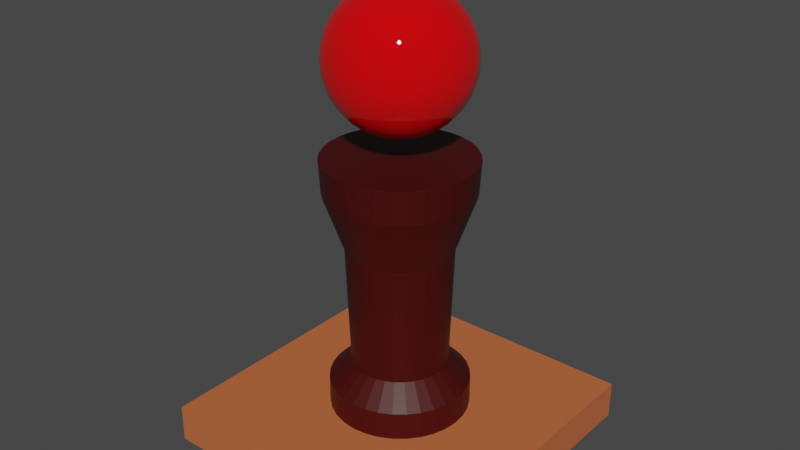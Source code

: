 # Source: TIleSet1.blend  (saved by Blender 2.80.75; exported with 4.5.12 LTS)
import bpy
from mathutils import Matrix  # noqa: F401  (used for matrix-valued properties, if any)

bpy.ops.wm.read_factory_settings(use_empty=True)
scene = bpy.context.scene
scene.name = 'Scene'

# ---- collections
col_collection = bpy.data.collections.new('Collection'); scene.collection.children.link(col_collection)

# ---- materials (node trees are filled in below, after node groups)
mat_m_pillar = bpy.data.materials.new('M_Pillar')
mat_m_pillar.use_transparent_shadow = False
mat_material = bpy.data.materials.new('Material')
mat_material.alpha_threshold = 0.0
mat_material.use_transparent_shadow = False
mat_material.line_color = (0.0, 0.0, 0.0, 1.0)
mat_m_sphere = bpy.data.materials.new('M_Sphere')
mat_m_sphere.use_transparent_shadow = False

# ---- material node trees
mat_m_pillar.use_nodes = True; mat_m_pillar.node_tree.nodes.clear()
_N = mat_m_pillar.node_tree.nodes; _L = mat_m_pillar.node_tree.links
n0 = _N.new('ShaderNodeOutputMaterial'); n0.name = 'Material Output'; n0.location = (300, 300)
n1 = _N.new('ShaderNodeBsdfPrincipled'); n1.name = 'Principled BSDF'; n1.location = (10, 300)
n1.distribution = 'GGX'
n1.subsurface_method = 'BURLEY'
n1.inputs[0].default_value = (0.05497, 0.0, 0.0, 1.0)
n1.inputs[3].default_value = 1.45
n1.inputs[27].default_value = (0.0, 0.0, 0.0, 1.0)
n1.inputs[28].default_value = 1.0
_L.new(n1.outputs[0], n0.inputs[0])
n0.is_active_output = True
mat_material.use_nodes = True; mat_material.node_tree.nodes.clear()
_N = mat_material.node_tree.nodes; _L = mat_material.node_tree.links
n0 = _N.new('ShaderNodeOutputMaterial'); n0.name = 'Material Output'; n0.location = (300, 300)
n1 = _N.new('ShaderNodeBsdfPrincipled'); n1.name = 'Principled BSDF'; n1.location = (10, 300)
n1.distribution = 'GGX'
n1.subsurface_method = 'BURLEY'
n1.inputs[0].default_value = (0.5149, 0.1248, 0.0382, 1.0)
n1.inputs[2].default_value = 1.0
n1.inputs[3].default_value = 1.45
n1.inputs[27].default_value = (0.0, 0.0, 0.0, 1.0)
n1.inputs[28].default_value = 1.0
_L.new(n1.outputs[0], n0.inputs[0])
n0.is_active_output = True
mat_m_sphere.use_nodes = True; mat_m_sphere.node_tree.nodes.clear()
_N = mat_m_sphere.node_tree.nodes; _L = mat_m_sphere.node_tree.links
n0 = _N.new('ShaderNodeOutputMaterial'); n0.name = 'Material Output'; n0.location = (300, 300)
n1 = _N.new('ShaderNodeBsdfPrincipled'); n1.name = 'Principled BSDF'; n1.location = (10, 300)
n1.distribution = 'GGX'
n1.subsurface_method = 'BURLEY'
n1.inputs[0].default_value = (0.8, 0.0, 0.002262, 1.0)
n1.inputs[2].default_value = 0.0
n1.inputs[3].default_value = 1.45
n1.inputs[13].default_value = 0.84
n1.inputs[27].default_value = (0.0, 0.0, 0.0, 1.0)
n1.inputs[28].default_value = 1.0
_L.new(n1.outputs[0], n0.inputs[0])
n0.is_active_output = True

# ---- world
world_world = bpy.data.worlds.new('World'); scene.world = world_world
world_world.use_nodes = True; world_world.node_tree.nodes.clear()
_N = world_world.node_tree.nodes; _L = world_world.node_tree.links
n0 = _N.new('ShaderNodeOutputWorld'); n0.name = 'World Output'; n0.location = (300, 300)
n1 = _N.new('ShaderNodeBackground'); n1.name = 'Background'; n1.location = (10, 300)
n1.inputs[0].default_value = (0.05088, 0.05088, 0.05088, 1.0)
_L.new(n1.outputs[0], n0.inputs[0])
n0.is_active_output = True
world_world.color = (0.05088, 0.05088, 0.05088)
world_world.use_sun_shadow = False
world_world.sun_shadow_jitter_overblur = 0.0

# ---- meshes
me_cylinder = bpy.data.meshes.new('Cylinder')
me_cylinder.from_pydata([(0.0, 1.0, 0.1124), (-7.726e-09, 1.062, 2.112), (0.1951, 0.9808, 0.1124), (0.2072, 1.042, 2.112), (0.3827, 0.9239, 0.1124), (0.4064, 0.9812, 2.112), (0.5556, 0.8315, 0.1124), (0.5901, 0.8831, 2.112), (0.7071, 0.7071, 0.1124), (0.751, 0.751, 2.112), (0.8315, 0.5556, 0.1124), (0.8831, 0.5901, 2.112), (0.9239, 0.3827, 0.1124), (0.9812, 0.4064, 2.112), (0.9808, 0.1951, 0.1124), (1.042, 0.2072, 2.112), (1.0, 7.55e-08, 0.1124), (1.062, 6.06e-08, 2.112), (0.9808, -0.1951, 0.1124), (1.042, -0.2072, 2.112), (0.9239, -0.3827, 0.1124), (0.9812, -0.4064, 2.112), (0.8315, -0.5556, 0.1124), (0.8831, -0.5901, 2.112), (0.7071, -0.7071, 0.1124), (0.751, -0.751, 2.112), (0.5556, -0.8315, 0.1124), (0.5901, -0.8831, 2.112), (0.3827, -0.9239, 0.1124), (0.4064, -0.9812, 2.112), (0.1951, -0.9808, 0.1124), (0.2072, -1.042, 2.112), (-3.258e-07, -1.0, 0.1124), (-3.538e-07, -1.062, 2.112), (-0.1951, -0.9808, 0.1124), (-0.2072, -1.042, 2.112), (-0.3827, -0.9239, 0.1124), (-0.4064, -0.9812, 2.112), (-0.5556, -0.8315, 0.1124), (-0.5901, -0.8831, 2.112), (-0.7071, -0.7071, 0.1124), (-0.751, -0.751, 2.112), (-0.8315, -0.5556, 0.1124), (-0.8831, -0.5901, 2.112), (-0.9239, -0.3827, 0.1124), (-0.9812, -0.4064, 2.112), (-0.9808, -0.1951, 0.1124), (-1.042, -0.2072, 2.112), (-1.0, 9.656e-07, 0.1124), (-1.062, 1.006e-06, 2.112), (-0.9808, 0.1951, 0.1124), (-1.042, 0.2072, 2.112), (-0.9239, 0.3827, 0.1124), (-0.9812, 0.4064, 2.112), (-0.8315, 0.5556, 0.1124), (-0.8831, 0.5901, 2.112), (-0.7071, 0.7071, 0.1124), (-0.751, 0.751, 2.112), (-0.5556, 0.8315, 0.1124), (-0.5901, 0.8831, 2.112), (-0.3827, 0.9239, 0.1124), (-0.4064, 0.9812, 2.112), (-0.1951, 0.9808, 0.1124), (-0.2072, 1.042, 2.112), (-4.441e-09, 1.036, 1.857), (0.2021, 1.016, 1.857), (0.3963, 0.9569, 1.857), (0.5754, 0.8611, 1.857), (0.7323, 0.7323, 1.857), (0.8611, 0.5754, 1.857), (0.9569, 0.3963, 1.857), (1.016, 0.2021, 1.857), (1.036, 6.693e-08, 1.857), (1.016, -0.2021, 1.857), (0.9569, -0.3963, 1.857), (0.8611, -0.5754, 1.857), (0.7323, -0.7323, 1.857), (0.5754, -0.8611, 1.857), (0.3963, -0.9569, 1.857), (0.2021, -1.016, 1.857), (-3.419e-07, -1.036, 1.857), (-0.2021, -1.016, 1.857), (-0.3963, -0.9569, 1.857), (-0.5754, -0.8611, 1.857), (-0.7323, -0.7323, 1.857), (-0.8611, -0.5754, 1.857), (-0.9569, -0.3963, 1.857), (-1.016, -0.2021, 1.857), (-1.036, 9.888e-07, 1.857), (-1.016, 0.2021, 1.857), (-0.9569, 0.3963, 1.857), (-0.8611, 0.5754, 1.857), (-0.7323, 0.7323, 1.857), (-0.5754, 0.8611, 1.857), (-0.3963, 0.9569, 1.857), (-0.2021, 1.016, 1.857), (0.1951, 0.9808, 0.3571), (0.3827, 0.9239, 0.3571), (0.5556, 0.8315, 0.3571), (0.7071, 0.7071, 0.3571), (0.8315, 0.5556, 0.3571), (0.9239, 0.3827, 0.3571), (0.9808, 0.1951, 0.3571), (1.0, 7.55e-08, 0.3571), (0.9808, -0.1951, 0.3571), (0.9239, -0.3827, 0.3571), (0.8315, -0.5556, 0.3571), (0.7071, -0.7071, 0.3571), (0.5556, -0.8315, 0.3571), (0.3827, -0.9239, 0.3571), (0.1951, -0.9808, 0.3571), (-3.258e-07, -1.0, 0.3571), (-0.1951, -0.9808, 0.3571), (-0.3827, -0.9239, 0.3571), (-0.5556, -0.8315, 0.3571), (-0.7071, -0.7071, 0.3571), (-0.8315, -0.5556, 0.3571), (-0.9239, -0.3827, 0.3571), (-0.9808, -0.1951, 0.3571), (-1.0, 9.656e-07, 0.3571), (-0.9808, 0.1951, 0.3571), (-0.9239, 0.3827, 0.3571), (-0.8315, 0.5556, 0.3571), (-0.7071, 0.7071, 0.3571), (-0.5556, 0.8315, 0.3571), (-0.3827, 0.9239, 0.3571), (-0.1951, 0.9808, 0.3571), (0.0, 1.0, 0.3571), (4.027e-08, 0.6848, 0.5162), (0.1336, 0.6717, 0.5162), (0.2621, 0.6327, 0.5162), (0.3805, 0.5694, 0.5162), (0.4842, 0.4842, 0.5162), (0.5694, 0.3805, 0.5162), (0.6327, 0.2621, 0.5162), (0.6717, 0.1336, 0.5162), (0.6848, 1.479e-07, 0.5162), (0.6717, -0.1336, 0.5162), (0.6327, -0.2621, 0.5162), (0.5694, -0.3805, 0.5162), (0.4842, -0.4842, 0.5162), (0.3805, -0.5694, 0.5162), (0.2621, -0.6327, 0.5162), (0.1336, -0.6717, 0.5162), (-1.829e-07, -0.6848, 0.5162), (-0.1336, -0.6717, 0.5162), (-0.2621, -0.6327, 0.5162), (-0.3805, -0.5694, 0.5162), (-0.4842, -0.4842, 0.5162), (-0.5694, -0.3805, 0.5162), (-0.6327, -0.2621, 0.5162), (-0.6717, -0.1336, 0.5162), (-0.6848, 7.575e-07, 0.5162), (-0.6717, 0.1336, 0.5162), (-0.6327, 0.2621, 0.5162), (-0.5694, 0.3805, 0.5162), (-0.4842, 0.4842, 0.5162), (-0.3805, 0.5694, 0.5162), (-0.2621, 0.6327, 0.5162), (-0.1336, 0.6717, 0.5162), (3.524e-08, 0.7471, 1.431), (0.1458, 0.7328, 1.431), (0.2859, 0.6903, 1.431), (0.4151, 0.6212, 1.431), (0.5283, 0.5283, 1.431), (0.6212, 0.4151, 1.431), (0.6903, 0.2859, 1.431), (0.7328, 0.1458, 1.431), (0.7471, 1.33e-07, 1.431), (0.7328, -0.1458, 1.431), (0.6903, -0.2859, 1.431), (0.6212, -0.4151, 1.431), (0.5283, -0.5283, 1.431), (0.4151, -0.6212, 1.431), (0.2859, -0.6903, 1.431), (0.1458, -0.7328, 1.431), (-2.082e-07, -0.7471, 1.431), (-0.1458, -0.7328, 1.431), (-0.2859, -0.6903, 1.431), (-0.4151, -0.6212, 1.431), (-0.5283, -0.5283, 1.431), (-0.6212, -0.4151, 1.431), (-0.6903, -0.2859, 1.431), (-0.7328, -0.1458, 1.431), (-0.7471, 7.981e-07, 1.431), (-0.7328, 0.1458, 1.431), (-0.6903, 0.2859, 1.431), (-0.6212, 0.4151, 1.431), (-0.5283, 0.5283, 1.431), (-0.4151, 0.6212, 1.431), (-0.2859, 0.6903, 1.431), (-0.1458, 0.7328, 1.431), (2.199, 2.199, 0.1443), (2.199, 2.199, -0.1443), (2.199, -2.199, 0.1443), (2.199, -2.199, -0.1443), (-2.199, 2.199, 0.1443), (-2.199, 2.199, -0.1443), (-2.199, -2.199, 0.1443), (-2.199, -2.199, -0.1443), (0.0, 0.1957, 3.32), (0.0, 0.384, 3.29), (0.0, 0.5574, 3.241), (0.0, 0.7095, 3.176), (0.0, 0.8343, 3.096), (0.0, 0.927, 3.005), (0.0, 0.9841, 2.906), (0.0, 1.003, 2.803), (0.0, 0.9841, 2.701), (0.0, 0.5574, 2.365), (0.03819, 0.192, 3.32), (0.07491, 0.3766, 3.29), (0.1088, 0.5467, 3.241), (0.1384, 0.6959, 3.176), (0.1628, 0.8182, 3.096), (0.1808, 0.9092, 3.005), (0.192, 0.9652, 2.906), (0.1957, 0.9841, 2.803), (0.192, 0.9652, 2.701), (0.1808, 0.9092, 2.602), (0.1628, 0.8182, 2.511), (0.1384, 0.6959, 2.431), (0.1088, 0.5467, 2.365), (0.07491, 0.3766, 2.317), (0.03819, 0.192, 2.287), (0.07491, 0.1808, 3.32), (0.1469, 0.3547, 3.29), (0.2133, 0.515, 3.241), (0.2715, 0.6555, 3.176), (0.3193, 0.7708, 3.096), (0.3547, 0.8564, 3.005), (0.3766, 0.9092, 2.906), (0.384, 0.927, 2.803), (0.3766, 0.9092, 2.701), (0.3547, 0.8564, 2.602), (0.3193, 0.7708, 2.511), (0.2715, 0.6555, 2.431), (0.2133, 0.515, 2.365), (0.1469, 0.3547, 2.317), (0.07491, 0.1808, 2.287), (0.1088, 0.1628, 3.32), (0.2133, 0.3193, 3.29), (0.3097, 0.4635, 3.241), (0.3942, 0.5899, 3.176), (0.4635, 0.6937, 3.096), (0.515, 0.7708, 3.005), (0.5467, 0.8182, 2.906), (0.5574, 0.8343, 2.803), (0.5467, 0.8182, 2.701), (0.515, 0.7708, 2.602), (0.4635, 0.6937, 2.511), (0.3942, 0.5899, 2.431), (0.3097, 0.4635, 2.365), (0.2133, 0.3193, 2.317), (0.1088, 0.1628, 2.287), (0.1384, 0.1384, 3.32), (0.2715, 0.2715, 3.29), (0.3942, 0.3942, 3.241), (0.5017, 0.5017, 3.176), (0.5899, 0.5899, 3.096), (0.6555, 0.6555, 3.005), (0.6959, 0.6959, 2.906), (0.7095, 0.7095, 2.803), (0.6959, 0.6959, 2.701), (0.6555, 0.6555, 2.602), (0.5899, 0.5899, 2.511), (0.5017, 0.5017, 2.431), (0.3942, 0.3942, 2.365), (0.2715, 0.2715, 2.317), (0.1384, 0.1384, 2.287), (0.1628, 0.1088, 3.32), (0.3193, 0.2133, 3.29), (0.4635, 0.3097, 3.241), (0.5899, 0.3942, 3.176), (0.6937, 0.4635, 3.096), (0.7708, 0.515, 3.005), (0.8182, 0.5467, 2.906), (0.8343, 0.5574, 2.803), (0.8182, 0.5467, 2.701), (0.7708, 0.515, 2.602), (0.6937, 0.4635, 2.511), (0.5899, 0.3942, 2.431), (0.4635, 0.3097, 2.365), (0.3193, 0.2133, 2.317), (0.1628, 0.1088, 2.287), (0.1808, 0.07491, 3.32), (0.3547, 0.1469, 3.29), (0.515, 0.2133, 3.241), (0.6555, 0.2715, 3.176), (0.7708, 0.3193, 3.096), (0.8564, 0.3547, 3.005), (0.9092, 0.3766, 2.906), (0.927, 0.384, 2.803), (0.9092, 0.3766, 2.701), (0.8564, 0.3547, 2.602), (0.7708, 0.3193, 2.511), (0.6555, 0.2715, 2.431), (0.515, 0.2133, 2.365), (0.3547, 0.1469, 2.317), (0.1808, 0.07491, 2.287), (0.192, 0.03819, 3.32), (0.3766, 0.07491, 3.29), (0.5467, 0.1088, 3.241), (0.6959, 0.1384, 3.176), (0.8182, 0.1628, 3.096), (0.9092, 0.1808, 3.005), (0.9652, 0.192, 2.906), (0.9841, 0.1957, 2.803), (0.9652, 0.192, 2.701), (0.9092, 0.1808, 2.602), (0.8182, 0.1628, 2.511), (0.6959, 0.1384, 2.431), (0.5467, 0.1088, 2.365), (0.3766, 0.07491, 2.317), (0.192, 0.03819, 2.287), (0.1957, -3.277e-07, 3.32), (0.384, -3.203e-07, 3.29), (0.5574, -3.128e-07, 3.241), (0.7095, -3.203e-07, 3.176), (0.8343, -3.352e-07, 3.096), (0.927, -2.754e-07, 3.005), (0.9841, -3.95e-07, 2.906), (1.003, -3.801e-07, 2.803), (0.9841, -3.95e-07, 2.701), (0.927, -2.306e-07, 2.602), (0.8343, -3.352e-07, 2.511), (0.7095, -3.203e-07, 2.431), (0.5574, -3.427e-07, 2.365), (0.384, -3.053e-07, 2.317), (0.1957, -3.09e-07, 2.287), (0.192, -0.03819, 3.32), (0.3766, -0.07491, 3.29), (0.5467, -0.1088, 3.241), (0.6959, -0.1384, 3.176), (0.8182, -0.1628, 3.096), (0.9092, -0.1808, 3.005), (0.9652, -0.192, 2.906), (0.9841, -0.1957, 2.803), (0.9652, -0.192, 2.701), (0.9092, -0.1808, 2.602), (0.8182, -0.1628, 2.511), (0.6959, -0.1384, 2.431), (0.5467, -0.1088, 2.365), (0.3766, -0.07491, 2.317), (0.192, -0.03819, 2.287), (0.1808, -0.07491, 3.32), (0.3547, -0.1469, 3.29), (0.515, -0.2133, 3.241), (0.6555, -0.2715, 3.176), (0.7708, -0.3193, 3.096), (0.8564, -0.3547, 3.005), (0.9092, -0.3766, 2.906), (0.927, -0.384, 2.803), (0.9092, -0.3766, 2.701), (0.8564, -0.3547, 2.602), (0.7708, -0.3193, 2.511), (0.6555, -0.2715, 2.431), (0.515, -0.2133, 2.365), (0.3547, -0.1469, 2.317), (0.1808, -0.07491, 2.287), (0.1628, -0.1088, 3.32), (0.3193, -0.2133, 3.29), (0.4635, -0.3097, 3.241), (0.5899, -0.3942, 3.176), (0.6937, -0.4635, 3.096), (0.7708, -0.515, 3.005), (0.8182, -0.5467, 2.906), (0.8343, -0.5574, 2.803), (0.8182, -0.5467, 2.701), (0.7708, -0.515, 2.602), (0.6937, -0.4635, 2.511), (0.5899, -0.3942, 2.431), (0.4635, -0.3097, 2.365), (0.3193, -0.2133, 2.317), (0.1628, -0.1088, 2.287), (0.1384, -0.1384, 3.32), (0.2715, -0.2715, 3.29), (0.3942, -0.3942, 3.241), (0.5017, -0.5017, 3.176), (0.5899, -0.5899, 3.096), (0.6555, -0.6555, 3.005), (0.6959, -0.6959, 2.906), (0.7095, -0.7095, 2.803), (0.6959, -0.6959, 2.701), (0.6555, -0.6555, 2.602), (0.5899, -0.5899, 2.511), (0.5017, -0.5017, 2.431), (0.3942, -0.3942, 2.365), (0.2715, -0.2715, 2.317), (0.1384, -0.1384, 2.287), (0.1088, -0.1628, 3.32), (0.2133, -0.3193, 3.29), (0.3097, -0.4635, 3.241), (0.3942, -0.5899, 3.176), (0.4635, -0.6937, 3.096), (0.515, -0.7708, 3.005), (0.5467, -0.8182, 2.906), (0.5574, -0.8343, 2.803), (0.5467, -0.8182, 2.701), (0.515, -0.7708, 2.602), (0.4635, -0.6937, 2.511), (0.3942, -0.5899, 2.431), (0.3097, -0.4635, 2.365), (0.2133, -0.3193, 2.317), (0.1088, -0.1628, 2.287), (0.0, -3.269e-07, 2.277), (0.07491, -0.1808, 3.32), (0.1469, -0.3547, 3.29), (0.2133, -0.515, 3.241), (0.2715, -0.6555, 3.176), (0.3193, -0.7708, 3.096), (0.3547, -0.8564, 3.005), (0.3766, -0.9092, 2.906), (0.384, -0.927, 2.803), (0.3766, -0.9092, 2.701), (0.3547, -0.8564, 2.602), (0.3193, -0.7708, 2.511), (0.2715, -0.6555, 2.431), (0.2133, -0.515, 2.365), (0.1469, -0.3547, 2.317), (0.07491, -0.1808, 2.287), (0.03819, -0.192, 3.32), (0.07491, -0.3766, 3.29), (0.1088, -0.5467, 3.241), (0.1384, -0.6959, 3.176), (0.1628, -0.8182, 3.096), (0.1808, -0.9092, 3.005), (0.192, -0.9652, 2.906), (0.1957, -0.9841, 2.803), (0.192, -0.9652, 2.701), (0.1808, -0.9092, 2.602), (0.1628, -0.8182, 2.511), (0.1384, -0.6959, 2.431), (0.1088, -0.5467, 2.365), (0.07491, -0.3766, 2.317), (0.03819, -0.192, 2.287), (-7.236e-09, -0.1957, 3.32), (4.136e-08, -0.384, 3.29), (2.64e-08, -0.5574, 3.241), (-2.593e-08, -0.7095, 3.176), (-8.573e-08, -0.8343, 3.096), (6.378e-08, -0.927, 3.005), (-8.573e-08, -0.9841, 2.906), (-1.007e-07, -1.003, 2.803), (-8.573e-08, -0.9841, 2.701), (6.378e-08, -0.927, 2.602), (-8.573e-08, -0.8343, 2.511), (-2.593e-08, -0.7095, 2.431), (-1.097e-08, -0.5574, 2.365), (3.977e-09, -0.384, 2.317), (3.977e-09, -0.1957, 2.287), (-0.03819, -0.192, 3.32), (-0.07491, -0.3766, 3.29), (-0.1088, -0.5467, 3.241), (-0.1384, -0.6959, 3.176), (-0.1628, -0.8182, 3.096), (-0.1808, -0.9092, 3.005), (-0.192, -0.9652, 2.906), (-0.1957, -0.9841, 2.803), (-0.192, -0.9652, 2.701), (-0.1808, -0.9092, 2.602), (-0.1628, -0.8182, 2.511), (-0.1384, -0.6959, 2.431), (-0.1088, -0.5467, 2.365), (-0.07491, -0.3766, 2.317), (-0.03819, -0.192, 2.287), (-0.07491, -0.1808, 3.32), (-0.1469, -0.3547, 3.29), (-0.2133, -0.515, 3.241), (-0.2715, -0.6555, 3.176), (-0.3193, -0.7708, 3.096), (-0.3547, -0.8564, 3.005), (-0.3766, -0.9092, 2.906), (-0.384, -0.927, 2.803), (-0.3766, -0.9092, 2.701), (-0.3547, -0.8564, 2.602), (-0.3193, -0.7708, 2.511), (-0.2715, -0.6555, 2.431), (-0.2133, -0.515, 2.365), (-0.1469, -0.3547, 2.317), (-0.07491, -0.1808, 2.287), (-0.1088, -0.1628, 3.32), (-0.2133, -0.3193, 3.29), (-0.3097, -0.4635, 3.241), (-0.3942, -0.5899, 3.176), (-0.4635, -0.6937, 3.096), (-0.515, -0.7708, 3.005), (-0.5467, -0.8182, 2.906), (-0.5574, -0.8343, 2.803), (-0.5467, -0.8182, 2.701), (-0.515, -0.7708, 2.602), (-0.4635, -0.6937, 2.511), (-0.3942, -0.5899, 2.431), (-0.3097, -0.4635, 2.365), (-0.2133, -0.3193, 2.317), (-0.1088, -0.1628, 2.287), (-2.312e-07, -5.581e-07, 3.33), (-0.1384, -0.1384, 3.32), (-0.2715, -0.2715, 3.29), (-0.3942, -0.3942, 3.241), (-0.5017, -0.5017, 3.176), (-0.5899, -0.5899, 3.096), (-0.6555, -0.6555, 3.005), (-0.6959, -0.6959, 2.906), (-0.7095, -0.7095, 2.803), (-0.6959, -0.6959, 2.701), (-0.6555, -0.6555, 2.602), (-0.5899, -0.5899, 2.511), (-0.5017, -0.5017, 2.431), (-0.3942, -0.3942, 2.365), (-0.2715, -0.2715, 2.317), (-0.1384, -0.1384, 2.287), (-0.1628, -0.1088, 3.32), (-0.3193, -0.2133, 3.29), (-0.4635, -0.3097, 3.241), (-0.5899, -0.3942, 3.176), (-0.6937, -0.4635, 3.096), (-0.7708, -0.515, 3.005), (-0.8182, -0.5467, 2.906), (-0.8343, -0.5574, 2.803), (-0.8182, -0.5467, 2.701), (-0.7708, -0.515, 2.602), (-0.6937, -0.4635, 2.511), (-0.5899, -0.3942, 2.431), (-0.4635, -0.3097, 2.365), (-0.3193, -0.2133, 2.317), (-0.1628, -0.1088, 2.287), (-0.1808, -0.07491, 3.32), (-0.3547, -0.1469, 3.29), (-0.515, -0.2133, 3.241), (-0.6555, -0.2715, 3.176), (-0.7708, -0.3193, 3.096), (-0.8564, -0.3547, 3.005), (-0.9092, -0.3766, 2.906), (-0.927, -0.384, 2.803), (-0.9092, -0.3766, 2.701), (-0.8564, -0.3547, 2.602), (-0.7708, -0.3193, 2.511), (-0.6555, -0.2715, 2.431), (-0.515, -0.2133, 2.365), (-0.3547, -0.1469, 2.317), (-0.1808, -0.07491, 2.287), (-0.192, -0.03819, 3.32), (-0.3766, -0.07491, 3.29), (-0.5467, -0.1088, 3.241), (-0.6959, -0.1384, 3.176), (-0.8182, -0.1628, 3.096), (-0.9092, -0.1808, 3.005), (-0.9652, -0.192, 2.906), (-0.9841, -0.1957, 2.803), (-0.9652, -0.192, 2.701), (-0.9092, -0.1808, 2.602), (-0.8182, -0.1628, 2.511), (-0.6959, -0.1384, 2.431), (-0.5467, -0.1088, 2.365), (-0.3766, -0.07491, 2.317), (-0.192, -0.03819, 2.287), (-0.1957, -3.128e-07, 3.32), (-0.384, -2.829e-07, 3.29), (-0.5574, -2.829e-07, 3.241), (-0.7095, -1.857e-07, 3.176), (-0.8343, -1.408e-07, 3.096), (-0.927, -3.203e-07, 3.005), (-0.9841, -9.599e-08, 2.906), (-1.003, -1.408e-07, 2.803), (-0.9841, -9.599e-08, 2.701), (-0.927, -3.203e-07, 2.602), (-0.8343, -1.408e-07, 2.511), (-0.7095, -1.857e-07, 2.431), (-0.5574, -2.605e-07, 2.365), (-0.384, -2.53e-07, 2.317), (-0.1957, -3.165e-07, 2.287), (-0.192, 0.03819, 3.32), (-0.3766, 0.07491, 3.29), (-0.5467, 0.1088, 3.241), (-0.6959, 0.1384, 3.176), (-0.8182, 0.1628, 3.096), (-0.9092, 0.1808, 3.005), (-0.9652, 0.192, 2.906), (-0.9841, 0.1957, 2.803), (-0.9652, 0.192, 2.701), (-0.9092, 0.1808, 2.602), (-0.8182, 0.1628, 2.511), (-0.6959, 0.1384, 2.431), (-0.5467, 0.1088, 2.365), (-0.3766, 0.07491, 2.317), (-0.192, 0.03819, 2.287), (-0.1808, 0.07491, 3.32), (-0.3547, 0.1469, 3.29), (-0.515, 0.2133, 3.241), (-0.6555, 0.2715, 3.176), (-0.7708, 0.3193, 3.096), (-0.8564, 0.3547, 3.005), (-0.9092, 0.3766, 2.906), (-0.927, 0.384, 2.803), (-0.9092, 0.3766, 2.701), (-0.8564, 0.3547, 2.602), (-0.7708, 0.3193, 2.511), (-0.6555, 0.2715, 2.431), (-0.515, 0.2133, 2.365), (-0.3547, 0.1469, 2.317), (-0.1808, 0.07491, 2.287), (-0.1628, 0.1088, 3.32), (-0.3193, 0.2133, 3.29), (-0.4635, 0.3097, 3.241), (-0.5899, 0.3942, 3.176), (-0.6937, 0.4635, 3.096), (-0.7708, 0.515, 3.005), (-0.8182, 0.5467, 2.906), (-0.8343, 0.5574, 2.803), (-0.8182, 0.5467, 2.701), (-0.7708, 0.515, 2.602), (-0.6937, 0.4635, 2.511), (-0.5899, 0.3942, 2.431), (-0.4635, 0.3097, 2.365), (-0.3193, 0.2133, 2.317), (-0.1628, 0.1088, 2.287), (-0.1384, 0.1384, 3.32), (-0.2715, 0.2715, 3.29), (-0.3942, 0.3942, 3.241), (-0.5017, 0.5017, 3.176), (-0.5899, 0.5899, 3.096), (-0.6555, 0.6555, 3.005), (-0.6959, 0.6959, 2.906), (-0.7095, 0.7095, 2.803), (-0.6959, 0.6959, 2.701), (-0.6555, 0.6555, 2.602), (-0.5899, 0.5899, 2.511), (-0.5017, 0.5017, 2.431), (-0.3942, 0.3942, 2.365), (-0.2715, 0.2715, 2.317), (-0.1384, 0.1384, 2.287), (-0.1088, 0.1628, 3.32), (-0.2133, 0.3193, 3.29), (-0.3097, 0.4635, 3.241), (-0.3942, 0.5899, 3.176), (-0.4635, 0.6937, 3.096), (-0.515, 0.7708, 3.005), (-0.5467, 0.8182, 2.906), (-0.5574, 0.8343, 2.803), (-0.5467, 0.8182, 2.701), (-0.515, 0.7708, 2.602), (-0.4635, 0.6937, 2.511), (-0.3942, 0.5899, 2.431), (-0.3097, 0.4635, 2.365), (-0.2133, 0.3193, 2.317), (-0.1088, 0.1628, 2.287), (-0.07491, 0.1808, 3.32), (-0.1469, 0.3547, 3.29), (-0.2133, 0.515, 3.241), (-0.2715, 0.6555, 3.176), (-0.3193, 0.7708, 3.096), (-0.3547, 0.8564, 3.005), (-0.3766, 0.9092, 2.906), (-0.384, 0.927, 2.803), (-0.3766, 0.9092, 2.701), (-0.3547, 0.8564, 2.602), (-0.3193, 0.7708, 2.511), (-0.2715, 0.6555, 2.431), (-0.2133, 0.515, 2.365), (-0.1469, 0.3547, 2.317), (-0.07491, 0.1808, 2.287), (-0.03819, 0.192, 3.32), (-0.07491, 0.3766, 3.29), (-0.1088, 0.5467, 3.241), (-0.1384, 0.6959, 3.176), (-0.1628, 0.8182, 3.096), (-0.1808, 0.9092, 3.005), (-0.192, 0.9652, 2.906), (-0.1957, 0.9841, 2.803), (-0.192, 0.9652, 2.701), (-0.1808, 0.9092, 2.602), (-0.1628, 0.8182, 2.511), (-0.1384, 0.6959, 2.431), (-0.1088, 0.5467, 2.365), (-0.07491, 0.3766, 2.317), (-0.03819, 0.192, 2.287), (6.378e-08, 0.927, 2.602), (2.731e-07, 0.8343, 2.511), (1.535e-07, 0.7095, 2.431), (7.873e-08, 0.384, 2.317), (1.519e-08, 0.1957, 2.287)], [], [(64, 1, 3, 65), (65, 3, 5, 66), (66, 5, 7, 67), (67, 7, 9, 68), (68, 9, 11, 69), (69, 11, 13, 70), (70, 13, 15, 71), (71, 15, 17, 72), (72, 17, 19, 73), (73, 19, 21, 74), (74, 21, 23, 75), (75, 23, 25, 76), (76, 25, 27, 77), (77, 27, 29, 78), (78, 29, 31, 79), (79, 31, 33, 80), (80, 33, 35, 81), (81, 35, 37, 82), (82, 37, 39, 83), (83, 39, 41, 84), (84, 41, 43, 85), (85, 43, 45, 86), (86, 45, 47, 87), (87, 47, 49, 88), (88, 49, 51, 89), (89, 51, 53, 90), (90, 53, 55, 91), (91, 55, 57, 92), (92, 57, 59, 93), (93, 59, 61, 94), (3, 1, 63, 61, 59, 57, 55, 53, 51, 49, 47, 45, 43, 41, 39, 37, 35, 33, 31, 29, 27, 25, 23, 21, 19, 17, 15, 13, 11, 9, 7, 5), (94, 61, 63, 95), (95, 63, 1, 64), (0, 2, 4, 6, 8, 10, 12, 14, 16, 18, 20, 22, 24, 26, 28, 30, 32, 34, 36, 38, 40, 42, 44, 46, 48, 50, 52, 54, 56, 58, 60, 62), (191, 95, 64, 160), (190, 94, 95, 191), (189, 93, 94, 190), (188, 92, 93, 189), (187, 91, 92, 188), (186, 90, 91, 187), (185, 89, 90, 186), (184, 88, 89, 185), (183, 87, 88, 184), (182, 86, 87, 183), (181, 85, 86, 182), (180, 84, 85, 181), (179, 83, 84, 180), (178, 82, 83, 179), (177, 81, 82, 178), (176, 80, 81, 177), (175, 79, 80, 176), (174, 78, 79, 175), (173, 77, 78, 174), (172, 76, 77, 173), (171, 75, 76, 172), (170, 74, 75, 171), (169, 73, 74, 170), (168, 72, 73, 169), (167, 71, 72, 168), (166, 70, 71, 167), (165, 69, 70, 166), (164, 68, 69, 165), (163, 67, 68, 164), (162, 66, 67, 163), (161, 65, 66, 162), (160, 64, 65, 161), (0, 127, 96, 2), (2, 96, 97, 4), (4, 97, 98, 6), (6, 98, 99, 8), (8, 99, 100, 10), (10, 100, 101, 12), (12, 101, 102, 14), (14, 102, 103, 16), (16, 103, 104, 18), (18, 104, 105, 20), (20, 105, 106, 22), (22, 106, 107, 24), (24, 107, 108, 26), (26, 108, 109, 28), (28, 109, 110, 30), (30, 110, 111, 32), (32, 111, 112, 34), (34, 112, 113, 36), (36, 113, 114, 38), (38, 114, 115, 40), (40, 115, 116, 42), (42, 116, 117, 44), (44, 117, 118, 46), (46, 118, 119, 48), (48, 119, 120, 50), (50, 120, 121, 52), (52, 121, 122, 54), (54, 122, 123, 56), (56, 123, 124, 58), (58, 124, 125, 60), (60, 125, 126, 62), (62, 126, 127, 0), (127, 128, 129, 96), (96, 129, 130, 97), (97, 130, 131, 98), (98, 131, 132, 99), (99, 132, 133, 100), (100, 133, 134, 101), (101, 134, 135, 102), (102, 135, 136, 103), (103, 136, 137, 104), (104, 137, 138, 105), (105, 138, 139, 106), (106, 139, 140, 107), (107, 140, 141, 108), (108, 141, 142, 109), (109, 142, 143, 110), (110, 143, 144, 111), (111, 144, 145, 112), (112, 145, 146, 113), (113, 146, 147, 114), (114, 147, 148, 115), (115, 148, 149, 116), (116, 149, 150, 117), (117, 150, 151, 118), (118, 151, 152, 119), (119, 152, 153, 120), (120, 153, 154, 121), (121, 154, 155, 122), (122, 155, 156, 123), (123, 156, 157, 124), (124, 157, 158, 125), (125, 158, 159, 126), (126, 159, 128, 127), (128, 160, 161, 129), (129, 161, 162, 130), (130, 162, 163, 131), (131, 163, 164, 132), (132, 164, 165, 133), (133, 165, 166, 134), (134, 166, 167, 135), (135, 167, 168, 136), (136, 168, 169, 137), (137, 169, 170, 138), (138, 170, 171, 139), (139, 171, 172, 140), (140, 172, 173, 141), (141, 173, 174, 142), (142, 174, 175, 143), (143, 175, 176, 144), (144, 176, 177, 145), (145, 177, 178, 146), (146, 178, 179, 147), (147, 179, 180, 148), (148, 180, 181, 149), (149, 181, 182, 150), (150, 182, 183, 151), (151, 183, 184, 152), (152, 184, 185, 153), (153, 185, 186, 154), (154, 186, 187, 155), (155, 187, 188, 156), (156, 188, 189, 157), (157, 189, 190, 158), (158, 190, 191, 159), (159, 191, 160, 128), (192, 196, 198, 194), (195, 194, 198, 199), (199, 198, 196, 197), (197, 193, 195, 199), (193, 192, 194, 195), (197, 196, 192, 193), (680, 209, 222, 223), (206, 205, 215, 216), (681, 680, 223, 224), (207, 206, 216, 217), (200, 496, 210), (405, 681, 224), (208, 207, 217, 218), (201, 200, 210, 211), (677, 208, 218, 219), (202, 201, 211, 212), (678, 677, 219, 220), (203, 202, 212, 213), (679, 678, 220, 221), (204, 203, 213, 214), (209, 679, 221, 222), (205, 204, 214, 215), (214, 213, 228, 229), (222, 221, 236, 237), (215, 214, 229, 230), (223, 222, 237, 238), (216, 215, 230, 231), (224, 223, 238, 239), (217, 216, 231, 232), (210, 496, 225), (405, 224, 239), (218, 217, 232, 233), (211, 210, 225, 226), (219, 218, 233, 234), (212, 211, 226, 227), (220, 219, 234, 235), (213, 212, 227, 228), (221, 220, 235, 236), (233, 232, 247, 248), (226, 225, 240, 241), (234, 233, 248, 249), (227, 226, 241, 242), (235, 234, 249, 250), (228, 227, 242, 243), (236, 235, 250, 251), (229, 228, 243, 244), (237, 236, 251, 252), (230, 229, 244, 245), (238, 237, 252, 253), (231, 230, 245, 246), (239, 238, 253, 254), (232, 231, 246, 247), (225, 496, 240), (405, 239, 254), (252, 251, 266, 267), (245, 244, 259, 260), (253, 252, 267, 268), (246, 245, 260, 261), (254, 253, 268, 269), (247, 246, 261, 262), (240, 496, 255), (405, 254, 269), (248, 247, 262, 263), (241, 240, 255, 256), (249, 248, 263, 264), (242, 241, 256, 257), (250, 249, 264, 265), (243, 242, 257, 258), (251, 250, 265, 266), (244, 243, 258, 259), (264, 263, 278, 279), (257, 256, 271, 272), (265, 264, 279, 280), (258, 257, 272, 273), (266, 265, 280, 281), (259, 258, 273, 274), (267, 266, 281, 282), (260, 259, 274, 275), (268, 267, 282, 283), (261, 260, 275, 276), (269, 268, 283, 284), (262, 261, 276, 277), (255, 496, 270), (405, 269, 284), (263, 262, 277, 278), (256, 255, 270, 271), (283, 282, 297, 298), (276, 275, 290, 291), (284, 283, 298, 299), (277, 276, 291, 292), (270, 496, 285), (405, 284, 299), (278, 277, 292, 293), (271, 270, 285, 286), (279, 278, 293, 294), (272, 271, 286, 287), (280, 279, 294, 295), (273, 272, 287, 288), (281, 280, 295, 296), (274, 273, 288, 289), (282, 281, 296, 297), (275, 274, 289, 290), (287, 286, 301, 302), (295, 294, 309, 310), (288, 287, 302, 303), (296, 295, 310, 311), (289, 288, 303, 304), (297, 296, 311, 312), (290, 289, 304, 305), (298, 297, 312, 313), (291, 290, 305, 306), (299, 298, 313, 314), (292, 291, 306, 307), (285, 496, 300), (405, 299, 314), (293, 292, 307, 308), (286, 285, 300, 301), (294, 293, 308, 309), (306, 305, 320, 321), (314, 313, 328, 329), (307, 306, 321, 322), (300, 496, 315), (405, 314, 329), (308, 307, 322, 323), (301, 300, 315, 316), (309, 308, 323, 324), (302, 301, 316, 317), (310, 309, 324, 325), (303, 302, 317, 318), (311, 310, 325, 326), (304, 303, 318, 319), (312, 311, 326, 327), (305, 304, 319, 320), (313, 312, 327, 328), (325, 324, 339, 340), (318, 317, 332, 333), (326, 325, 340, 341), (319, 318, 333, 334), (327, 326, 341, 342), (320, 319, 334, 335), (328, 327, 342, 343), (321, 320, 335, 336), (329, 328, 343, 344), (322, 321, 336, 337), (315, 496, 330), (405, 329, 344), (323, 322, 337, 338), (316, 315, 330, 331), (324, 323, 338, 339), (317, 316, 331, 332), (344, 343, 358, 359), (337, 336, 351, 352), (330, 496, 345), (405, 344, 359), (338, 337, 352, 353), (331, 330, 345, 346), (339, 338, 353, 354), (332, 331, 346, 347), (340, 339, 354, 355), (333, 332, 347, 348), (341, 340, 355, 356), (334, 333, 348, 349), (342, 341, 356, 357), (335, 334, 349, 350), (343, 342, 357, 358), (336, 335, 350, 351), (348, 347, 362, 363), (356, 355, 370, 371), (349, 348, 363, 364), (357, 356, 371, 372), (350, 349, 364, 365), (358, 357, 372, 373), (351, 350, 365, 366), (359, 358, 373, 374), (352, 351, 366, 367), (345, 496, 360), (405, 359, 374), (353, 352, 367, 368), (346, 345, 360, 361), (354, 353, 368, 369), (347, 346, 361, 362), (355, 354, 369, 370), (367, 366, 381, 382), (360, 496, 375), (405, 374, 389), (368, 367, 382, 383), (361, 360, 375, 376), (369, 368, 383, 384), (362, 361, 376, 377), (370, 369, 384, 385), (363, 362, 377, 378), (371, 370, 385, 386), (364, 363, 378, 379), (372, 371, 386, 387), (365, 364, 379, 380), (373, 372, 387, 388), (366, 365, 380, 381), (374, 373, 388, 389), (386, 385, 400, 401), (379, 378, 393, 394), (387, 386, 401, 402), (380, 379, 394, 395), (388, 387, 402, 403), (381, 380, 395, 396), (389, 388, 403, 404), (382, 381, 396, 397), (375, 496, 390), (405, 389, 404), (383, 382, 397, 398), (376, 375, 390, 391), (384, 383, 398, 399), (377, 376, 391, 392), (385, 384, 399, 400), (378, 377, 392, 393), (405, 404, 420), (398, 397, 413, 414), (391, 390, 406, 407), (399, 398, 414, 415), (392, 391, 407, 408), (400, 399, 415, 416), (393, 392, 408, 409), (401, 400, 416, 417), (394, 393, 409, 410), (402, 401, 417, 418), (395, 394, 410, 411), (403, 402, 418, 419), (396, 395, 411, 412), (404, 403, 419, 420), (397, 396, 412, 413), (390, 496, 406), (418, 417, 432, 433), (411, 410, 425, 426), (419, 418, 433, 434), (412, 411, 426, 427), (420, 419, 434, 435), (413, 412, 427, 428), (406, 496, 421), (405, 420, 435), (414, 413, 428, 429), (407, 406, 421, 422), (415, 414, 429, 430), (408, 407, 422, 423), (416, 415, 430, 431), (409, 408, 423, 424), (417, 416, 431, 432), (410, 409, 424, 425), (422, 421, 436, 437), (430, 429, 444, 445), (423, 422, 437, 438), (431, 430, 445, 446), (424, 423, 438, 439), (432, 431, 446, 447), (425, 424, 439, 440), (433, 432, 447, 448), (426, 425, 440, 441), (434, 433, 448, 449), (427, 426, 441, 442), (435, 434, 449, 450), (428, 427, 442, 443), (421, 496, 436), (405, 435, 450), (429, 428, 443, 444), (441, 440, 455, 456), (449, 448, 463, 464), (442, 441, 456, 457), (450, 449, 464, 465), (443, 442, 457, 458), (436, 496, 451), (405, 450, 465), (444, 443, 458, 459), (437, 436, 451, 452), (445, 444, 459, 460), (438, 437, 452, 453), (446, 445, 460, 461), (439, 438, 453, 454), (447, 446, 461, 462), (440, 439, 454, 455), (448, 447, 462, 463), (460, 459, 474, 475), (453, 452, 467, 468), (461, 460, 475, 476), (454, 453, 468, 469), (462, 461, 476, 477), (455, 454, 469, 470), (463, 462, 477, 478), (456, 455, 470, 471), (464, 463, 478, 479), (457, 456, 471, 472), (465, 464, 479, 480), (458, 457, 472, 473), (451, 496, 466), (405, 465, 480), (459, 458, 473, 474), (452, 451, 466, 467), (479, 478, 493, 494), (472, 471, 486, 487), (480, 479, 494, 495), (473, 472, 487, 488), (466, 496, 481), (405, 480, 495), (474, 473, 488, 489), (467, 466, 481, 482), (475, 474, 489, 490), (468, 467, 482, 483), (476, 475, 490, 491), (469, 468, 483, 484), (477, 476, 491, 492), (470, 469, 484, 485), (478, 477, 492, 493), (471, 470, 485, 486), (483, 482, 498, 499), (491, 490, 506, 507), (484, 483, 499, 500), (492, 491, 507, 508), (485, 484, 500, 501), (493, 492, 508, 509), (486, 485, 501, 502), (494, 493, 509, 510), (487, 486, 502, 503), (495, 494, 510, 511), (488, 487, 503, 504), (481, 496, 497), (405, 495, 511), (489, 488, 504, 505), (482, 481, 497, 498), (490, 489, 505, 506), (503, 502, 517, 518), (511, 510, 525, 526), (504, 503, 518, 519), (497, 496, 512), (405, 511, 526), (505, 504, 519, 520), (498, 497, 512, 513), (506, 505, 520, 521), (499, 498, 513, 514), (507, 506, 521, 522), (500, 499, 514, 515), (508, 507, 522, 523), (501, 500, 515, 516), (509, 508, 523, 524), (502, 501, 516, 517), (510, 509, 524, 525), (522, 521, 536, 537), (515, 514, 529, 530), (523, 522, 537, 538), (516, 515, 530, 531), (524, 523, 538, 539), (517, 516, 531, 532), (525, 524, 539, 540), (518, 517, 532, 533), (526, 525, 540, 541), (519, 518, 533, 534), (512, 496, 527), (405, 526, 541), (520, 519, 534, 535), (513, 512, 527, 528), (521, 520, 535, 536), (514, 513, 528, 529), (541, 540, 555, 556), (534, 533, 548, 549), (527, 496, 542), (405, 541, 556), (535, 534, 549, 550), (528, 527, 542, 543), (536, 535, 550, 551), (529, 528, 543, 544), (537, 536, 551, 552), (530, 529, 544, 545), (538, 537, 552, 553), (531, 530, 545, 546), (539, 538, 553, 554), (532, 531, 546, 547), (540, 539, 554, 555), (533, 532, 547, 548), (553, 552, 567, 568), (546, 545, 560, 561), (554, 553, 568, 569), (547, 546, 561, 562), (555, 554, 569, 570), (548, 547, 562, 563), (556, 555, 570, 571), (549, 548, 563, 564), (542, 496, 557), (405, 556, 571), (550, 549, 564, 565), (543, 542, 557, 558), (551, 550, 565, 566), (544, 543, 558, 559), (552, 551, 566, 567), (545, 544, 559, 560), (557, 496, 572), (405, 571, 586), (565, 564, 579, 580), (558, 557, 572, 573), (566, 565, 580, 581), (559, 558, 573, 574), (567, 566, 581, 582), (560, 559, 574, 575), (568, 567, 582, 583), (561, 560, 575, 576), (569, 568, 583, 584), (562, 561, 576, 577), (570, 569, 584, 585), (563, 562, 577, 578), (571, 570, 585, 586), (564, 563, 578, 579), (576, 575, 590, 591), (584, 583, 598, 599), (577, 576, 591, 592), (585, 584, 599, 600), (578, 577, 592, 593), (586, 585, 600, 601), (579, 578, 593, 594), (572, 496, 587), (405, 586, 601), (580, 579, 594, 595), (573, 572, 587, 588), (581, 580, 595, 596), (574, 573, 588, 589), (582, 581, 596, 597), (575, 574, 589, 590), (583, 582, 597, 598), (595, 594, 609, 610), (588, 587, 602, 603), (596, 595, 610, 611), (589, 588, 603, 604), (597, 596, 611, 612), (590, 589, 604, 605), (598, 597, 612, 613), (591, 590, 605, 606), (599, 598, 613, 614), (592, 591, 606, 607), (600, 599, 614, 615), (593, 592, 607, 608), (601, 600, 615, 616), (594, 593, 608, 609), (587, 496, 602), (405, 601, 616), (614, 613, 628, 629), (607, 606, 621, 622), (615, 614, 629, 630), (608, 607, 622, 623), (616, 615, 630, 631), (609, 608, 623, 624), (602, 496, 617), (405, 616, 631), (610, 609, 624, 625), (603, 602, 617, 618), (611, 610, 625, 626), (604, 603, 618, 619), (612, 611, 626, 627), (605, 604, 619, 620), (613, 612, 627, 628), (606, 605, 620, 621), (618, 617, 632, 633), (626, 625, 640, 641), (619, 618, 633, 634), (627, 626, 641, 642), (620, 619, 634, 635), (628, 627, 642, 643), (621, 620, 635, 636), (629, 628, 643, 644), (622, 621, 636, 637), (630, 629, 644, 645), (623, 622, 637, 638), (631, 630, 645, 646), (624, 623, 638, 639), (617, 496, 632), (405, 631, 646), (625, 624, 639, 640), (637, 636, 651, 652), (645, 644, 659, 660), (638, 637, 652, 653), (646, 645, 660, 661), (639, 638, 653, 654), (632, 496, 647), (405, 646, 661), (640, 639, 654, 655), (633, 632, 647, 648), (641, 640, 655, 656), (634, 633, 648, 649), (642, 641, 656, 657), (635, 634, 649, 650), (643, 642, 657, 658), (636, 635, 650, 651), (644, 643, 658, 659), (656, 655, 670, 671), (649, 648, 663, 664), (657, 656, 671, 672), (650, 649, 664, 665), (658, 657, 672, 673), (651, 650, 665, 666), (659, 658, 673, 674), (652, 651, 666, 667), (660, 659, 674, 675), (653, 652, 667, 668), (661, 660, 675, 676), (654, 653, 668, 669), (647, 496, 662), (405, 661, 676), (655, 654, 669, 670), (648, 647, 662, 663), (675, 674, 209, 680), (668, 667, 205, 206), (676, 675, 680, 681), (669, 668, 206, 207), (662, 496, 200), (405, 676, 681), (670, 669, 207, 208), (663, 662, 200, 201), (671, 670, 208, 677), (664, 663, 201, 202), (672, 671, 677, 678), (665, 664, 202, 203), (673, 672, 678, 679), (666, 665, 203, 204), (674, 673, 679, 209), (667, 666, 204, 205)])
me_cylinder.polygons.foreach_set('use_smooth', [0, 0, 0, 0, 0, 0, 0, 0, 0, 0, 0, 0, 0, 0, 0, 0, 0, 0, 0, 0, 0, 0, 0, 0, 0, 0, 0, 0, 0, 0, 0, 0, 0, 0, 0, 0, 0, 0, 0, 0, 0, 0, 0, 0, 0, 0, 0, 0, 0, 0, 0, 0, 0, 0, 0, 0, 0, 0, 0, 0, 0, 0, 0, 0, 0, 0, 0, 0, 0, 0, 0, 0, 0, 0, 0, 0, 0, 0, 0, 0, 0, 0, 0, 0, 0, 0, 0, 0, 0, 0, 0, 0, 0, 0, 0, 0, 0, 0, 0, 0, 0, 0, 0, 0, 0, 0, 0, 0, 0, 0, 0, 0, 0, 0, 0, 0, 0, 0, 0, 0, 0, 0, 0, 0, 0, 0, 0, 0, 0, 0, 0, 0, 0, 0, 0, 0, 0, 0, 0, 0, 0, 0, 0, 0, 0, 0, 0, 0, 0, 0, 0, 0, 0, 0, 0, 0, 0, 0, 0, 0, 0, 0, 0, 0, 0, 0, 0, 0, 1, 1, 1, 1, 1, 1, 1, 1, 1, 1, 1, 1, 1, 1, 1, 1, 1, 1, 1, 1, 1, 1, 1, 1, 1, 1, 1, 1, 1, 1, 1, 1, 1, 1, 1, 1, 1, 1, 1, 1, 1, 1, 1, 1, 1, 1, 1, 1, 1, 1, 1, 1, 1, 1, 1, 1, 1, 1, 1, 1, 1, 1, 1, 1, 1, 1, 1, 1, 1, 1, 1, 1, 1, 1, 1, 1, 1, 1, 1, 1, 1, 1, 1, 1, 1, 1, 1, 1, 1, 1, 1, 1, 1, 1, 1, 1, 1, 1, 1, 1, 1, 1, 1, 1, 1, 1, 1, 1, 1, 1, 1, 1, 1, 1, 1, 1, 1, 1, 1, 1, 1, 1, 1, 1, 1, 1, 1, 1, 1, 1, 1, 1, 1, 1, 1, 1, 1, 1, 1, 1, 1, 1, 1, 1, 1, 1, 1, 1, 1, 1, 1, 1, 1, 1, 1, 1, 1, 1, 1, 1, 1, 1, 1, 1, 1, 1, 1, 1, 1, 1, 1, 1, 1, 1, 1, 1, 1, 1, 1, 1, 1, 1, 1, 1, 1, 1, 1, 1, 1, 1, 1, 1, 1, 1, 1, 1, 1, 1, 1, 1, 1, 1, 1, 1, 1, 1, 1, 1, 1, 1, 1, 1, 1, 1, 1, 1, 1, 1, 1, 1, 1, 1, 1, 1, 1, 1, 1, 1, 1, 1, 1, 1, 1, 1, 1, 1, 1, 1, 1, 1, 1, 1, 1, 1, 1, 1, 1, 1, 1, 1, 1, 1, 1, 1, 1, 1, 1, 1, 1, 1, 1, 1, 1, 1, 1, 1, 1, 1, 1, 1, 1, 1, 1, 1, 1, 1, 1, 1, 1, 1, 1, 1, 1, 1, 1, 1, 1, 1, 1, 1, 1, 1, 1, 1, 1, 1, 1, 1, 1, 1, 1, 1, 1, 1, 1, 1, 1, 1, 1, 1, 1, 1, 1, 1, 1, 1, 1, 1, 1, 1, 1, 1, 1, 1, 1, 1, 1, 1, 1, 1, 1, 1, 1, 1, 1, 1, 1, 1, 1, 1, 1, 1, 1, 1, 1, 1, 1, 1, 1, 1, 1, 1, 1, 1, 1, 1, 1, 1, 1, 1, 1, 1, 1, 1, 1, 1, 1, 1, 1, 1, 1, 1, 1, 1, 1, 1, 1, 1, 1, 1, 1, 1, 1, 1, 1, 1, 1, 1, 1, 1, 1, 1, 1, 1, 1, 1, 1, 1, 1, 1, 1, 1, 1, 1, 1, 1, 1, 1, 1, 1, 1, 1, 1, 1, 1, 1, 1, 1, 1, 1, 1, 1, 1, 1, 1, 1, 1, 1, 1, 1, 1, 1, 1, 1, 1, 1, 1, 1, 1, 1, 1, 1, 1, 1, 1, 1, 1, 1, 1, 1, 1, 1, 1, 1, 1, 1, 1, 1, 1, 1, 1, 1, 1, 1, 1, 1, 1, 1, 1, 1, 1, 1, 1, 1, 1, 1, 1, 1, 1, 1, 1, 1, 1, 1, 1, 1, 1, 1, 1, 1, 1, 1, 1, 1, 1, 1, 1, 1, 1, 1, 1, 1, 1, 1, 1, 1, 1, 1, 1, 1, 1, 1])
me_cylinder.polygons.foreach_set('material_index', [0, 0, 0, 0, 0, 0, 0, 0, 0, 0, 0, 0, 0, 0, 0, 0, 0, 0, 0, 0, 0, 0, 0, 0, 0, 0, 0, 0, 0, 0, 0, 0, 0, 0, 0, 0, 0, 0, 0, 0, 0, 0, 0, 0, 0, 0, 0, 0, 0, 0, 0, 0, 0, 0, 0, 0, 0, 0, 0, 0, 0, 0, 0, 0, 0, 0, 0, 0, 0, 0, 0, 0, 0, 0, 0, 0, 0, 0, 0, 0, 0, 0, 0, 0, 0, 0, 0, 0, 0, 0, 0, 0, 0, 0, 0, 0, 0, 0, 0, 0, 0, 0, 0, 0, 0, 0, 0, 0, 0, 0, 0, 0, 0, 0, 0, 0, 0, 0, 0, 0, 0, 0, 0, 0, 0, 0, 0, 0, 0, 0, 0, 0, 0, 0, 0, 0, 0, 0, 0, 0, 0, 0, 0, 0, 0, 0, 0, 0, 0, 0, 0, 0, 0, 0, 0, 0, 0, 0, 0, 0, 0, 0, 1, 1, 1, 1, 1, 1, 2, 2, 2, 2, 2, 2, 2, 2, 2, 2, 2, 2, 2, 2, 2, 2, 2, 2, 2, 2, 2, 2, 2, 2, 2, 2, 2, 2, 2, 2, 2, 2, 2, 2, 2, 2, 2, 2, 2, 2, 2, 2, 2, 2, 2, 2, 2, 2, 2, 2, 2, 2, 2, 2, 2, 2, 2, 2, 2, 2, 2, 2, 2, 2, 2, 2, 2, 2, 2, 2, 2, 2, 2, 2, 2, 2, 2, 2, 2, 2, 2, 2, 2, 2, 2, 2, 2, 2, 2, 2, 2, 2, 2, 2, 2, 2, 2, 2, 2, 2, 2, 2, 2, 2, 2, 2, 2, 2, 2, 2, 2, 2, 2, 2, 2, 2, 2, 2, 2, 2, 2, 2, 2, 2, 2, 2, 2, 2, 2, 2, 2, 2, 2, 2, 2, 2, 2, 2, 2, 2, 2, 2, 2, 2, 2, 2, 2, 2, 2, 2, 2, 2, 2, 2, 2, 2, 2, 2, 2, 2, 2, 2, 2, 2, 2, 2, 2, 2, 2, 2, 2, 2, 2, 2, 2, 2, 2, 2, 2, 2, 2, 2, 2, 2, 2, 2, 2, 2, 2, 2, 2, 2, 2, 2, 2, 2, 2, 2, 2, 2, 2, 2, 2, 2, 2, 2, 2, 2, 2, 2, 2, 2, 2, 2, 2, 2, 2, 2, 2, 2, 2, 2, 2, 2, 2, 2, 2, 2, 2, 2, 2, 2, 2, 2, 2, 2, 2, 2, 2, 2, 2, 2, 2, 2, 2, 2, 2, 2, 2, 2, 2, 2, 2, 2, 2, 2, 2, 2, 2, 2, 2, 2, 2, 2, 2, 2, 2, 2, 2, 2, 2, 2, 2, 2, 2, 2, 2, 2, 2, 2, 2, 2, 2, 2, 2, 2, 2, 2, 2, 2, 2, 2, 2, 2, 2, 2, 2, 2, 2, 2, 2, 2, 2, 2, 2, 2, 2, 2, 2, 2, 2, 2, 2, 2, 2, 2, 2, 2, 2, 2, 2, 2, 2, 2, 2, 2, 2, 2, 2, 2, 2, 2, 2, 2, 2, 2, 2, 2, 2, 2, 2, 2, 2, 2, 2, 2, 2, 2, 2, 2, 2, 2, 2, 2, 2, 2, 2, 2, 2, 2, 2, 2, 2, 2, 2, 2, 2, 2, 2, 2, 2, 2, 2, 2, 2, 2, 2, 2, 2, 2, 2, 2, 2, 2, 2, 2, 2, 2, 2, 2, 2, 2, 2, 2, 2, 2, 2, 2, 2, 2, 2, 2, 2, 2, 2, 2, 2, 2, 2, 2, 2, 2, 2, 2, 2, 2, 2, 2, 2, 2, 2, 2, 2, 2, 2, 2, 2, 2, 2, 2, 2, 2, 2, 2, 2, 2, 2, 2, 2, 2, 2, 2, 2, 2, 2, 2, 2, 2, 2, 2, 2, 2, 2, 2, 2, 2, 2, 2, 2, 2, 2, 2, 2, 2, 2, 2, 2, 2, 2, 2, 2, 2, 2, 2, 2, 2, 2, 2, 2, 2, 2, 2, 2, 2, 2, 2, 2, 2, 2, 2, 2, 2, 2, 2, 2, 2, 2, 2, 2, 2, 2, 2, 2, 2, 2, 2, 2, 2, 2, 2, 2, 2])
_uv = me_cylinder.uv_layers.new(name='UVMap')
_uv.uv.foreach_set('vector', [1.0, 0.9362, 1.0, 1.0, 0.9688, 1.0, 0.9688, 0.9362, 0.9688, 0.9362, 0.9688, 1.0, 0.9375, 1.0, 0.9375, 0.9362, 0.9375, 0.9362, 0.9375, 1.0, 0.9062, 1.0, 0.9062, 0.9362, 0.9062, 0.9362, 0.9062, 1.0, 0.875, 1.0, 0.875, 0.9362, 0.875, 0.9362, 0.875, 1.0, 0.8438, 1.0, 0.8438, 0.9362, 0.8438, 0.9362, 0.8438, 1.0, 0.8125, 1.0, 0.8125, 0.9362, 0.8125, 0.9362, 0.8125, 1.0, 0.7812, 1.0, 0.7813, 0.9362, 0.7813, 0.9362, 0.7812, 1.0, 0.75, 1.0, 0.75, 0.9362, 0.75, 0.9362, 0.75, 1.0, 0.7188, 1.0, 0.7187, 0.9362, 0.7187, 0.9362, 0.7188, 1.0, 0.6875, 1.0, 0.6875, 0.9362, 0.6875, 0.9362, 0.6875, 1.0, 0.6562, 1.0, 0.6562, 0.9362, 0.6562, 0.9362, 0.6562, 1.0, 0.625, 1.0, 0.625, 0.9362, 0.625, 0.9362, 0.625, 1.0, 0.5938, 1.0, 0.5938, 0.9362, 0.5938, 0.9362, 0.5938, 1.0, 0.5625, 1.0, 0.5625, 0.9362, 0.5625, 0.9362, 0.5625, 1.0, 0.5312, 1.0, 0.5312, 0.9362, 0.5312, 0.9362, 0.5312, 1.0, 0.5, 1.0, 0.5, 0.9362, 0.5, 0.9362, 0.5, 1.0, 0.4688, 1.0, 0.4687, 0.9362, 0.4687, 0.9362, 0.4688, 1.0, 0.4375, 1.0, 0.4375, 0.9362, 0.4375, 0.9362, 0.4375, 1.0, 0.4062, 1.0, 0.4062, 0.9362, 0.4062, 0.9362, 0.4062, 1.0, 0.375, 1.0, 0.375, 0.9362, 0.375, 0.9362, 0.375, 1.0, 0.3438, 1.0, 0.3438, 0.9362, 0.3438, 0.9362, 0.3438, 1.0, 0.3125, 1.0, 0.3125, 0.9362, 0.3125, 0.9362, 0.3125, 1.0, 0.2812, 1.0, 0.2812, 0.9362, 0.2812, 0.9362, 0.2812, 1.0, 0.25, 1.0, 0.25, 0.9362, 0.25, 0.9362, 0.25, 1.0, 0.2188, 1.0, 0.2188, 0.9362, 0.2188, 0.9362, 0.2188, 1.0, 0.1875, 1.0, 0.1875, 0.9362, 0.1875, 0.9362, 0.1875, 1.0, 0.1562, 1.0, 0.1562, 0.9362, 0.1562, 0.9362, 0.1562, 1.0, 0.125, 1.0, 0.125, 0.9362, 0.125, 0.9362, 0.125, 1.0, 0.09375, 1.0, 0.09375, 0.9362, 0.09375, 0.9362, 0.09375, 1.0, 0.0625, 1.0, 0.0625, 0.9362, 0.2968, 0.4854, 0.25, 0.49, 0.2032, 0.4854, 0.1582, 0.4717, 0.1167, 0.4496, 0.08029, 0.4197, 0.05045, 0.3833, 0.02827, 0.3418, 0.01461, 0.2968, 0.01, 0.25, 0.01461, 0.2032, 0.02827, 0.1582, 0.05045, 0.1167, 0.08029, 0.08029, 0.1167, 0.05045, 0.1582, 0.02827, 0.2032, 0.01461, 0.25, 0.01, 0.2968, 0.01461, 0.3418, 0.02827, 0.3833, 0.05045, 0.4197, 0.08029, 0.4496, 0.1167, 0.4717, 0.1582, 0.4854, 0.2032, 0.49, 0.25, 0.4854, 0.2968, 0.4717, 0.3418, 0.4496, 0.3833, 0.4197, 0.4197, 0.3833, 0.4496, 0.3418, 0.4717, 0.0625, 0.9362, 0.0625, 1.0, 0.03125, 1.0, 0.03125, 0.9362, 0.03125, 0.9362, 0.03125, 1.0, 0.0, 1.0, 0.0, 0.9362, 0.75, 0.49, 0.7968, 0.4854, 0.8418, 0.4717, 0.8833, 0.4496, 0.9197, 0.4197, 0.9496, 0.3833, 0.9717, 0.3418, 0.9854, 0.2968, 0.99, 0.25, 0.9854, 0.2032, 0.9717, 0.1582, 0.9496, 0.1167, 0.9197, 0.08029, 0.8833, 0.05045, 0.8418, 0.02827, 0.7968, 0.01461, 0.75, 0.01, 0.7032, 0.01461, 0.6582, 0.02827, 0.6167, 0.05045, 0.5803, 0.08029, 0.5504, 0.1167, 0.5283, 0.1582, 0.5146, 0.2032, 0.51, 0.25, 0.5146, 0.2968, 0.5283, 0.3418, 0.5504, 0.3833, 0.5803, 0.4197, 0.6167, 0.4496, 0.6582, 0.4717, 0.7032, 0.4854, 0.03125, 0.8456, 0.03125, 0.9362, 0.0, 0.9362, 0.0, 0.8456, 0.0625, 0.8456, 0.0625, 0.9362, 0.03125, 0.9362, 0.03125, 0.8456, 0.09375, 0.8456, 0.09375, 0.9362, 0.0625, 0.9362, 0.0625, 0.8456, 0.125, 0.8456, 0.125, 0.9362, 0.09375, 0.9362, 0.09375, 0.8456, 0.1562, 0.8456, 0.1562, 0.9362, 0.125, 0.9362, 0.125, 0.8456, 0.1875, 0.8456, 0.1875, 0.9362, 0.1562, 0.9362, 0.1562, 0.8456, 0.2188, 0.8456, 0.2188, 0.9362, 0.1875, 0.9362, 0.1875, 0.8456, 0.25, 0.8456, 0.25, 0.9362, 0.2188, 0.9362, 0.2188, 0.8456, 0.2812, 0.8456, 0.2812, 0.9362, 0.25, 0.9362, 0.25, 0.8456, 0.3125, 0.8456, 0.3125, 0.9362, 0.2812, 0.9362, 0.2812, 0.8456, 0.3438, 0.8456, 0.3438, 0.9362, 0.3125, 0.9362, 0.3125, 0.8456, 0.375, 0.8456, 0.375, 0.9362, 0.3438, 0.9362, 0.3438, 0.8456, 0.4062, 0.8456, 0.4062, 0.9362, 0.375, 0.9362, 0.375, 0.8456, 0.4375, 0.8456, 0.4375, 0.9362, 0.4062, 0.9362, 0.4062, 0.8456, 0.4688, 0.8456, 0.4687, 0.9362, 0.4375, 0.9362, 0.4375, 0.8456, 0.5, 0.8456, 0.5, 0.9362, 0.4687, 0.9362, 0.4688, 0.8456, 0.5312, 0.8456, 0.5312, 0.9362, 0.5, 0.9362, 0.5, 0.8456, 0.5625, 0.8456, 0.5625, 0.9362, 0.5312, 0.9362, 0.5312, 0.8456, 0.5938, 0.8456, 0.5938, 0.9362, 0.5625, 0.9362, 0.5625, 0.8456, 0.625, 0.8456, 0.625, 0.9362, 0.5938, 0.9362, 0.5938, 0.8456, 0.6563, 0.8456, 0.6562, 0.9362, 0.625, 0.9362, 0.625, 0.8456, 0.6875, 0.8456, 0.6875, 0.9362, 0.6562, 0.9362, 0.6563, 0.8456, 0.7188, 0.8456, 0.7187, 0.9362, 0.6875, 0.9362, 0.6875, 0.8456, 0.75, 0.8456, 0.75, 0.9362, 0.7187, 0.9362, 0.7188, 0.8456, 0.7812, 0.8456, 0.7813, 0.9362, 0.75, 0.9362, 0.75, 0.8456, 0.8125, 0.8456, 0.8125, 0.9362, 0.7813, 0.9362, 0.7812, 0.8456, 0.8438, 0.8456, 0.8438, 0.9362, 0.8125, 0.9362, 0.8125, 0.8456, 0.875, 0.8456, 0.875, 0.9362, 0.8438, 0.9362, 0.8438, 0.8456, 0.9062, 0.8456, 0.9062, 0.9362, 0.875, 0.9362, 0.875, 0.8456, 0.9375, 0.8456, 0.9375, 0.9362, 0.9062, 0.9362, 0.9062, 0.8456, 0.9688, 0.8456, 0.9688, 0.9362, 0.9375, 0.9362, 0.9375, 0.8456, 1.0, 0.8456, 1.0, 0.9362, 0.9688, 0.9362, 0.9688, 0.8456, 1.0, 0.5, 1.0, 0.5612, 0.9687, 0.5612, 0.9688, 0.5, 0.9688, 0.5, 0.9687, 0.5612, 0.9375, 0.5612, 0.9375, 0.5, 0.9375, 0.5, 0.9375, 0.5612, 0.9062, 0.5612, 0.9062, 0.5, 0.9062, 0.5, 0.9062, 0.5612, 0.875, 0.5612, 0.875, 0.5, 0.875, 0.5, 0.875, 0.5612, 0.8438, 0.5612, 0.8438, 0.5, 0.8438, 0.5, 0.8438, 0.5612, 0.8125, 0.5612, 0.8125, 0.5, 0.8125, 0.5, 0.8125, 0.5612, 0.7812, 0.5612, 0.7812, 0.5, 0.7812, 0.5, 0.7812, 0.5612, 0.75, 0.5612, 0.75, 0.5, 0.75, 0.5, 0.75, 0.5612, 0.7188, 0.5612, 0.7188, 0.5, 0.7188, 0.5, 0.7188, 0.5612, 0.6875, 0.5612, 0.6875, 0.5, 0.6875, 0.5, 0.6875, 0.5612, 0.6562, 0.5612, 0.6562, 0.5, 0.6562, 0.5, 0.6562, 0.5612, 0.625, 0.5612, 0.625, 0.5, 0.625, 0.5, 0.625, 0.5612, 0.5938, 0.5612, 0.5938, 0.5, 0.5938, 0.5, 0.5938, 0.5612, 0.5625, 0.5612, 0.5625, 0.5, 0.5625, 0.5, 0.5625, 0.5612, 0.5312, 0.5612, 0.5312, 0.5, 0.5312, 0.5, 0.5312, 0.5612, 0.5, 0.5612, 0.5, 0.5, 0.5, 0.5, 0.5, 0.5612, 0.4688, 0.5612, 0.4688, 0.5, 0.4688, 0.5, 0.4688, 0.5612, 0.4375, 0.5612, 0.4375, 0.5, 0.4375, 0.5, 0.4375, 0.5612, 0.4062, 0.5612, 0.4062, 0.5, 0.4062, 0.5, 0.4062, 0.5612, 0.375, 0.5612, 0.375, 0.5, 0.375, 0.5, 0.375, 0.5612, 0.3438, 0.5612, 0.3438, 0.5, 0.3438, 0.5, 0.3438, 0.5612, 0.3125, 0.5612, 0.3125, 0.5, 0.3125, 0.5, 0.3125, 0.5612, 0.2812, 0.5612, 0.2812, 0.5, 0.2812, 0.5, 0.2812, 0.5612, 0.25, 0.5612, 0.25, 0.5, 0.25, 0.5, 0.25, 0.5612, 0.2188, 0.5612, 0.2188, 0.5, 0.2188, 0.5, 0.2188, 0.5612, 0.1875, 0.5612, 0.1875, 0.5, 0.1875, 0.5, 0.1875, 0.5612, 0.1562, 0.5612, 0.1562, 0.5, 0.1562, 0.5, 0.1562, 0.5612, 0.125, 0.5612, 0.125, 0.5, 0.125, 0.5, 0.125, 0.5612, 0.09375, 0.5612, 0.09375, 0.5, 0.09375, 0.5, 0.09375, 0.5612, 0.0625, 0.5612, 0.0625, 0.5, 0.0625, 0.5, 0.0625, 0.5612, 0.03125, 0.5612, 0.03125, 0.5, 0.03125, 0.5, 0.03125, 0.5612, 0.0, 0.5612, 0.0, 0.5, 1.0, 0.5612, 1.0, 0.6272, 0.9688, 0.6272, 0.9687, 0.5612, 0.9687, 0.5612, 0.9688, 0.6272, 0.9375, 0.6272, 0.9375, 0.5612, 0.9375, 0.5612, 0.9375, 0.6272, 0.9062, 0.6272, 0.9062, 0.5612, 0.9062, 0.5612, 0.9062, 0.6272, 0.875, 0.6272, 0.875, 0.5612, 0.875, 0.5612, 0.875, 0.6272, 0.8438, 0.6272, 0.8438, 0.5612, 0.8438, 0.5612, 0.8438, 0.6272, 0.8125, 0.6272, 0.8125, 0.5612, 0.8125, 0.5612, 0.8125, 0.6272, 0.7812, 0.6272, 0.7812, 0.5612, 0.7812, 0.5612, 0.7812, 0.6272, 0.75, 0.6272, 0.75, 0.5612, 0.75, 0.5612, 0.75, 0.6272, 0.7188, 0.6272, 0.7188, 0.5612, 0.7188, 0.5612, 0.7188, 0.6272, 0.6875, 0.6272, 0.6875, 0.5612, 0.6875, 0.5612, 0.6875, 0.6272, 0.6562, 0.6272, 0.6562, 0.5612, 0.6562, 0.5612, 0.6562, 0.6272, 0.625, 0.6272, 0.625, 0.5612, 0.625, 0.5612, 0.625, 0.6272, 0.5938, 0.6272, 0.5938, 0.5612, 0.5938, 0.5612, 0.5938, 0.6272, 0.5625, 0.6272, 0.5625, 0.5612, 0.5625, 0.5612, 0.5625, 0.6272, 0.5312, 0.6272, 0.5312, 0.5612, 0.5312, 0.5612, 0.5312, 0.6272, 0.5, 0.6272, 0.5, 0.5612, 0.5, 0.5612, 0.5, 0.6272, 0.4688, 0.6272, 0.4688, 0.5612, 0.4688, 0.5612, 0.4688, 0.6272, 0.4375, 0.6272, 0.4375, 0.5612, 0.4375, 0.5612, 0.4375, 0.6272, 0.4062, 0.6272, 0.4062, 0.5612, 0.4062, 0.5612, 0.4062, 0.6272, 0.375, 0.6272, 0.375, 0.5612, 0.375, 0.5612, 0.375, 0.6272, 0.3438, 0.6272, 0.3438, 0.5612, 0.3438, 0.5612, 0.3438, 0.6272, 0.3125, 0.6272, 0.3125, 0.5612, 0.3125, 0.5612, 0.3125, 0.6272, 0.2812, 0.6272, 0.2812, 0.5612, 0.2812, 0.5612, 0.2812, 0.6272, 0.25, 0.6272, 0.25, 0.5612, 0.25, 0.5612, 0.25, 0.6272, 0.2188, 0.6272, 0.2188, 0.5612, 0.2188, 0.5612, 0.2188, 0.6272, 0.1875, 0.6272, 0.1875, 0.5612, 0.1875, 0.5612, 0.1875, 0.6272, 0.1562, 0.6272, 0.1562, 0.5612, 0.1562, 0.5612, 0.1562, 0.6272, 0.125, 0.6272, 0.125, 0.5612, 0.125, 0.5612, 0.125, 0.6272, 0.09375, 0.6272, 0.09375, 0.5612, 0.09375, 0.5612, 0.09375, 0.6272, 0.0625, 0.6272, 0.0625, 0.5612, 0.0625, 0.5612, 0.0625, 0.6272, 0.03125, 0.6272, 0.03125, 0.5612, 0.03125, 0.5612, 0.03125, 0.6272, 0.0, 0.6272, 0.0, 0.5612, 1.0, 0.6272, 1.0, 0.8456, 0.9688, 0.8456, 0.9688, 0.6272, 0.9688, 0.6272, 0.9688, 0.8456, 0.9375, 0.8456, 0.9375, 0.6272, 0.9375, 0.6272, 0.9375, 0.8456, 0.9062, 0.8456, 0.9062, 0.6272, 0.9062, 0.6272, 0.9062, 0.8456, 0.875, 0.8456, 0.875, 0.6272, 0.875, 0.6272, 0.875, 0.8456, 0.8438, 0.8456, 0.8438, 0.6272, 0.8438, 0.6272, 0.8438, 0.8456, 0.8125, 0.8456, 0.8125, 0.6272, 0.8125, 0.6272, 0.8125, 0.8456, 0.7812, 0.8456, 0.7812, 0.6272, 0.7812, 0.6272, 0.7812, 0.8456, 0.75, 0.8456, 0.75, 0.6272, 0.75, 0.6272, 0.75, 0.8456, 0.7188, 0.8456, 0.7188, 0.6272, 0.7188, 0.6272, 0.7188, 0.8456, 0.6875, 0.8456, 0.6875, 0.6272, 0.6875, 0.6272, 0.6875, 0.8456, 0.6563, 0.8456, 0.6562, 0.6272, 0.6562, 0.6272, 0.6563, 0.8456, 0.625, 0.8456, 0.625, 0.6272, 0.625, 0.6272, 0.625, 0.8456, 0.5938, 0.8456, 0.5938, 0.6272, 0.5938, 0.6272, 0.5938, 0.8456, 0.5625, 0.8456, 0.5625, 0.6272, 0.5625, 0.6272, 0.5625, 0.8456, 0.5312, 0.8456, 0.5312, 0.6272, 0.5312, 0.6272, 0.5312, 0.8456, 0.5, 0.8456, 0.5, 0.6272, 0.5, 0.6272, 0.5, 0.8456, 0.4688, 0.8456, 0.4688, 0.6272, 0.4688, 0.6272, 0.4688, 0.8456, 0.4375, 0.8456, 0.4375, 0.6272, 0.4375, 0.6272, 0.4375, 0.8456, 0.4062, 0.8456, 0.4062, 0.6272, 0.4062, 0.6272, 0.4062, 0.8456, 0.375, 0.8456, 0.375, 0.6272, 0.375, 0.6272, 0.375, 0.8456, 0.3438, 0.8456, 0.3438, 0.6272, 0.3438, 0.6272, 0.3438, 0.8456, 0.3125, 0.8456, 0.3125, 0.6272, 0.3125, 0.6272, 0.3125, 0.8456, 0.2812, 0.8456, 0.2812, 0.6272, 0.2812, 0.6272, 0.2812, 0.8456, 0.25, 0.8456, 0.25, 0.6272, 0.25, 0.6272, 0.25, 0.8456, 0.2188, 0.8456, 0.2188, 0.6272, 0.2188, 0.6272, 0.2188, 0.8456, 0.1875, 0.8456, 0.1875, 0.6272, 0.1875, 0.6272, 0.1875, 0.8456, 0.1562, 0.8456, 0.1562, 0.6272, 0.1562, 0.6272, 0.1562, 0.8456, 0.125, 0.8456, 0.125, 0.6272, 0.125, 0.6272, 0.125, 0.8456, 0.09375, 0.8456, 0.09375, 0.6272, 0.09375, 0.6272, 0.09375, 0.8456, 0.0625, 0.8456, 0.0625, 0.6272, 0.0625, 0.6272, 0.0625, 0.8456, 0.03125, 0.8456, 0.03125, 0.6272, 0.03125, 0.6272, 0.03125, 0.8456, 0.0, 0.8456, 0.0, 0.6272, 0.375, 0.0, 0.625, 0.0, 0.625, 0.25, 0.375, 0.25, 0.375, 0.25, 0.625, 0.25, 0.625, 0.5, 0.375, 0.5, 0.375, 0.5, 0.625, 0.5, 0.625, 0.75, 0.375, 0.75, 0.375, 0.75, 0.625, 0.75, 0.625, 1.0, 0.375, 1.0, 0.125, 0.5, 0.375, 0.5, 0.375, 0.75, 0.125, 0.75, 0.625, 0.5, 0.875, 0.5, 0.875, 0.75, 0.625, 0.75, 0.75, 0.125, 0.75, 0.1875, 0.7188, 0.1875, 0.7188, 0.125, 0.75, 0.5625, 0.75, 0.625, 0.7188, 0.625, 0.7188, 0.5625, 0.75, 0.0625, 0.75, 0.125, 0.7188, 0.125, 0.7187, 0.0625, 0.75, 0.5, 0.75, 0.5625, 0.7188, 0.5625, 0.7188, 0.5, 0.75, 0.9375, 0.7344, 1.0, 0.7187, 0.9375, 0.7344, 0.0, 0.75, 0.0625, 0.7187, 0.0625, 0.75, 0.4375, 0.75, 0.5, 0.7188, 0.5, 0.7188, 0.4375, 0.75, 0.875, 0.75, 0.9375, 0.7187, 0.9375, 0.7188, 0.875, 0.75, 0.375, 0.75, 0.4375, 0.7188, 0.4375, 0.7188, 0.375, 0.75, 0.8125, 0.75, 0.875, 0.7188, 0.875, 0.7188, 0.8125, 0.75, 0.3125, 0.75, 0.375, 0.7188, 0.375, 0.7188, 0.3125, 0.75, 0.75, 0.75, 0.8125, 0.7188, 0.8125, 0.7188, 0.75, 0.75, 0.25, 0.75, 0.3125, 0.7188, 0.3125, 0.7188, 0.25, 0.75, 0.6875, 0.75, 0.75, 0.7188, 0.75, 0.7188, 0.6875, 0.75, 0.1875, 0.75, 0.25, 0.7188, 0.25, 0.7188, 0.1875, 0.75, 0.625, 0.75, 0.6875, 0.7188, 0.6875, 0.7188, 0.625, 0.7188, 0.6875, 0.7188, 0.75, 0.6875, 0.75, 0.6875, 0.6875, 0.7188, 0.1875, 0.7188, 0.25, 0.6875, 0.25, 0.6875, 0.1875, 0.7188, 0.625, 0.7188, 0.6875, 0.6875, 0.6875, 0.6875, 0.625, 0.7188, 0.125, 0.7188, 0.1875, 0.6875, 0.1875, 0.6875, 0.125, 0.7188, 0.5625, 0.7188, 0.625, 0.6875, 0.625, 0.6875, 0.5625, 0.7187, 0.0625, 0.7188, 0.125, 0.6875, 0.125, 0.6875, 0.0625, 0.7188, 0.5, 0.7188, 0.5625, 0.6875, 0.5625, 0.6875, 0.5, 0.7187, 0.9375, 0.7031, 1.0, 0.6875, 0.9375, 0.7031, 0.0, 0.7187, 0.0625, 0.6875, 0.0625, 0.7188, 0.4375, 0.7188, 0.5, 0.6875, 0.5, 0.6875, 0.4375, 0.7188, 0.875, 0.7187, 0.9375, 0.6875, 0.9375, 0.6875, 0.875, 0.7188, 0.375, 0.7188, 0.4375, 0.6875, 0.4375, 0.6875, 0.375, 0.7188, 0.8125, 0.7188, 0.875, 0.6875, 0.875, 0.6875, 0.8125, 0.7188, 0.3125, 0.7188, 0.375, 0.6875, 0.375, 0.6875, 0.3125, 0.7188, 0.75, 0.7188, 0.8125, 0.6875, 0.8125, 0.6875, 0.75, 0.7188, 0.25, 0.7188, 0.3125, 0.6875, 0.3125, 0.6875, 0.25, 0.6875, 0.4375, 0.6875, 0.5, 0.6562, 0.5, 0.6562, 0.4375, 0.6875, 0.875, 0.6875, 0.9375, 0.6562, 0.9375, 0.6562, 0.875, 0.6875, 0.375, 0.6875, 0.4375, 0.6562, 0.4375, 0.6562, 0.375, 0.6875, 0.8125, 0.6875, 0.875, 0.6562, 0.875, 0.6562, 0.8125, 0.6875, 0.3125, 0.6875, 0.375, 0.6562, 0.375, 0.6562, 0.3125, 0.6875, 0.75, 0.6875, 0.8125, 0.6562, 0.8125, 0.6562, 0.75, 0.6875, 0.25, 0.6875, 0.3125, 0.6562, 0.3125, 0.6562, 0.25, 0.6875, 0.6875, 0.6875, 0.75, 0.6562, 0.75, 0.6562, 0.6875, 0.6875, 0.1875, 0.6875, 0.25, 0.6562, 0.25, 0.6562, 0.1875, 0.6875, 0.625, 0.6875, 0.6875, 0.6562, 0.6875, 0.6562, 0.625, 0.6875, 0.125, 0.6875, 0.1875, 0.6562, 0.1875, 0.6562, 0.125, 0.6875, 0.5625, 0.6875, 0.625, 0.6562, 0.625, 0.6562, 0.5625, 0.6875, 0.0625, 0.6875, 0.125, 0.6562, 0.125, 0.6562, 0.0625, 0.6875, 0.5, 0.6875, 0.5625, 0.6562, 0.5625, 0.6562, 0.5, 0.6875, 0.9375, 0.6719, 1.0, 0.6562, 0.9375, 0.6719, 0.0, 0.6875, 0.0625, 0.6562, 0.0625, 0.6562, 0.1875, 0.6562, 0.25, 0.625, 0.25, 0.625, 0.1875, 0.6562, 0.625, 0.6562, 0.6875, 0.625, 0.6875, 0.625, 0.625, 0.6562, 0.125, 0.6562, 0.1875, 0.625, 0.1875, 0.625, 0.125, 0.6562, 0.5625, 0.6562, 0.625, 0.625, 0.625, 0.625, 0.5625, 0.6562, 0.0625, 0.6562, 0.125, 0.625, 0.125, 0.625, 0.0625, 0.6562, 0.5, 0.6562, 0.5625, 0.625, 0.5625, 0.625, 0.5, 0.6562, 0.9375, 0.6406, 1.0, 0.625, 0.9375, 0.6406, 0.0, 0.6562, 0.0625, 0.625, 0.0625, 0.6562, 0.4375, 0.6562, 0.5, 0.625, 0.5, 0.625, 0.4375, 0.6562, 0.875, 0.6562, 0.9375, 0.625, 0.9375, 0.625, 0.875, 0.6562, 0.375, 0.6562, 0.4375, 0.625, 0.4375, 0.625, 0.375, 0.6562, 0.8125, 0.6562, 0.875, 0.625, 0.875, 0.625, 0.8125, 0.6562, 0.3125, 0.6562, 0.375, 0.625, 0.375, 0.625, 0.3125, 0.6562, 0.75, 0.6562, 0.8125, 0.625, 0.8125, 0.625, 0.75, 0.6562, 0.25, 0.6562, 0.3125, 0.625, 0.3125, 0.625, 0.25, 0.6562, 0.6875, 0.6562, 0.75, 0.625, 0.75, 0.625, 0.6875, 0.625, 0.375, 0.625, 0.4375, 0.5937, 0.4375, 0.5938, 0.375, 0.625, 0.8125, 0.625, 0.875, 0.5937, 0.875, 0.5937, 0.8125, 0.625, 0.3125, 0.625, 0.375, 0.5938, 0.375, 0.5937, 0.3125, 0.625, 0.75, 0.625, 0.8125, 0.5937, 0.8125, 0.5937, 0.75, 0.625, 0.25, 0.625, 0.3125, 0.5937, 0.3125, 0.5937, 0.25, 0.625, 0.6875, 0.625, 0.75, 0.5937, 0.75, 0.5937, 0.6875, 0.625, 0.1875, 0.625, 0.25, 0.5937, 0.25, 0.5937, 0.1875, 0.625, 0.625, 0.625, 0.6875, 0.5937, 0.6875, 0.5937, 0.625, 0.625, 0.125, 0.625, 0.1875, 0.5937, 0.1875, 0.5937, 0.125, 0.625, 0.5625, 0.625, 0.625, 0.5937, 0.625, 0.5937, 0.5625, 0.625, 0.0625, 0.625, 0.125, 0.5937, 0.125, 0.5937, 0.0625, 0.625, 0.5, 0.625, 0.5625, 0.5937, 0.5625, 0.5937, 0.5, 0.625, 0.9375, 0.6094, 1.0, 0.5937, 0.9375, 0.6094, 0.0, 0.625, 0.0625, 0.5937, 0.0625, 0.625, 0.4375, 0.625, 0.5, 0.5937, 0.5, 0.5937, 0.4375, 0.625, 0.875, 0.625, 0.9375, 0.5937, 0.9375, 0.5937, 0.875, 0.5937, 0.125, 0.5937, 0.1875, 0.5625, 0.1875, 0.5625, 0.125, 0.5937, 0.5625, 0.5937, 0.625, 0.5625, 0.625, 0.5625, 0.5625, 0.5937, 0.0625, 0.5937, 0.125, 0.5625, 0.125, 0.5625, 0.0625, 0.5937, 0.5, 0.5937, 0.5625, 0.5625, 0.5625, 0.5625, 0.5, 0.5937, 0.9375, 0.5781, 1.0, 0.5625, 0.9375, 0.5781, 0.0, 0.5937, 0.0625, 0.5625, 0.0625, 0.5937, 0.4375, 0.5937, 0.5, 0.5625, 0.5, 0.5625, 0.4375, 0.5937, 0.875, 0.5937, 0.9375, 0.5625, 0.9375, 0.5625, 0.875, 0.5938, 0.375, 0.5937, 0.4375, 0.5625, 0.4375, 0.5625, 0.375, 0.5937, 0.8125, 0.5937, 0.875, 0.5625, 0.875, 0.5625, 0.8125, 0.5937, 0.3125, 0.5938, 0.375, 0.5625, 0.375, 0.5625, 0.3125, 0.5937, 0.75, 0.5937, 0.8125, 0.5625, 0.8125, 0.5625, 0.75, 0.5937, 0.25, 0.5937, 0.3125, 0.5625, 0.3125, 0.5625, 0.25, 0.5937, 0.6875, 0.5937, 0.75, 0.5625, 0.75, 0.5625, 0.6875, 0.5937, 0.1875, 0.5937, 0.25, 0.5625, 0.25, 0.5625, 0.1875, 0.5937, 0.625, 0.5937, 0.6875, 0.5625, 0.6875, 0.5625, 0.625, 0.5625, 0.8125, 0.5625, 0.875, 0.5312, 0.875, 0.5312, 0.8125, 0.5625, 0.3125, 0.5625, 0.375, 0.5312, 0.375, 0.5312, 0.3125, 0.5625, 0.75, 0.5625, 0.8125, 0.5312, 0.8125, 0.5312, 0.75, 0.5625, 0.25, 0.5625, 0.3125, 0.5312, 0.3125, 0.5312, 0.25, 0.5625, 0.6875, 0.5625, 0.75, 0.5312, 0.75, 0.5312, 0.6875, 0.5625, 0.1875, 0.5625, 0.25, 0.5312, 0.25, 0.5312, 0.1875, 0.5625, 0.625, 0.5625, 0.6875, 0.5312, 0.6875, 0.5312, 0.625, 0.5625, 0.125, 0.5625, 0.1875, 0.5312, 0.1875, 0.5312, 0.125, 0.5625, 0.5625, 0.5625, 0.625, 0.5312, 0.625, 0.5312, 0.5625, 0.5625, 0.0625, 0.5625, 0.125, 0.5312, 0.125, 0.5312, 0.0625, 0.5625, 0.5, 0.5625, 0.5625, 0.5312, 0.5625, 0.5312, 0.5, 0.5625, 0.9375, 0.5469, 1.0, 0.5312, 0.9375, 0.5469, 0.0, 0.5625, 0.0625, 0.5312, 0.0625, 0.5625, 0.4375, 0.5625, 0.5, 0.5312, 0.5, 0.5312, 0.4375, 0.5625, 0.875, 0.5625, 0.9375, 0.5312, 0.9375, 0.5312, 0.875, 0.5625, 0.375, 0.5625, 0.4375, 0.5312, 0.4375, 0.5312, 0.375, 0.5312, 0.5625, 0.5312, 0.625, 0.5, 0.625, 0.5, 0.5625, 0.5312, 0.0625, 0.5312, 0.125, 0.5, 0.125, 0.5, 0.0625, 0.5312, 0.5, 0.5312, 0.5625, 0.5, 0.5625, 0.5, 0.5, 0.5312, 0.9375, 0.5156, 1.0, 0.5, 0.9375, 0.5156, 0.0, 0.5312, 0.0625, 0.5, 0.0625, 0.5312, 0.4375, 0.5312, 0.5, 0.5, 0.5, 0.5, 0.4375, 0.5312, 0.875, 0.5312, 0.9375, 0.5, 0.9375, 0.5, 0.875, 0.5312, 0.375, 0.5312, 0.4375, 0.5, 0.4375, 0.5, 0.375, 0.5312, 0.8125, 0.5312, 0.875, 0.5, 0.875, 0.5, 0.8125, 0.5312, 0.3125, 0.5312, 0.375, 0.5, 0.375, 0.5, 0.3125, 0.5312, 0.75, 0.5312, 0.8125, 0.5, 0.8125, 0.5, 0.75, 0.5312, 0.25, 0.5312, 0.3125, 0.5, 0.3125, 0.5, 0.25, 0.5312, 0.6875, 0.5312, 0.75, 0.5, 0.75, 0.5, 0.6875, 0.5312, 0.1875, 0.5312, 0.25, 0.5, 0.25, 0.5, 0.1875, 0.5312, 0.625, 0.5312, 0.6875, 0.5, 0.6875, 0.5, 0.625, 0.5312, 0.125, 0.5312, 0.1875, 0.5, 0.1875, 0.5, 0.125, 0.5, 0.3125, 0.5, 0.375, 0.4687, 0.375, 0.4687, 0.3125, 0.5, 0.75, 0.5, 0.8125, 0.4687, 0.8125, 0.4687, 0.75, 0.5, 0.25, 0.5, 0.3125, 0.4687, 0.3125, 0.4687, 0.25, 0.5, 0.6875, 0.5, 0.75, 0.4687, 0.75, 0.4687, 0.6875, 0.5, 0.1875, 0.5, 0.25, 0.4687, 0.25, 0.4687, 0.1875, 0.5, 0.625, 0.5, 0.6875, 0.4687, 0.6875, 0.4687, 0.625, 0.5, 0.125, 0.5, 0.1875, 0.4687, 0.1875, 0.4687, 0.125, 0.5, 0.5625, 0.5, 0.625, 0.4687, 0.625, 0.4687, 0.5625, 0.5, 0.0625, 0.5, 0.125, 0.4687, 0.125, 0.4687, 0.0625, 0.5, 0.5, 0.5, 0.5625, 0.4687, 0.5625, 0.4687, 0.5, 0.5, 0.9375, 0.4844, 1.0, 0.4687, 0.9375, 0.4844, 0.0, 0.5, 0.0625, 0.4687, 0.0625, 0.5, 0.4375, 0.5, 0.5, 0.4687, 0.5, 0.4687, 0.4375, 0.5, 0.875, 0.5, 0.9375, 0.4687, 0.9375, 0.4687, 0.875, 0.5, 0.375, 0.5, 0.4375, 0.4687, 0.4375, 0.4687, 0.375, 0.5, 0.8125, 0.5, 0.875, 0.4687, 0.875, 0.4687, 0.8125, 0.4687, 0.0625, 0.4687, 0.125, 0.4375, 0.125, 0.4375, 0.0625, 0.4687, 0.5, 0.4687, 0.5625, 0.4375, 0.5625, 0.4375, 0.5, 0.4687, 0.9375, 0.4531, 1.0, 0.4375, 0.9375, 0.4531, 0.0, 0.4687, 0.0625, 0.4375, 0.0625, 0.4687, 0.4375, 0.4687, 0.5, 0.4375, 0.5, 0.4375, 0.4375, 0.4687, 0.875, 0.4687, 0.9375, 0.4375, 0.9375, 0.4375, 0.875, 0.4687, 0.375, 0.4687, 0.4375, 0.4375, 0.4375, 0.4375, 0.375, 0.4687, 0.8125, 0.4687, 0.875, 0.4375, 0.875, 0.4375, 0.8125, 0.4687, 0.3125, 0.4687, 0.375, 0.4375, 0.375, 0.4375, 0.3125, 0.4687, 0.75, 0.4687, 0.8125, 0.4375, 0.8125, 0.4375, 0.75, 0.4687, 0.25, 0.4687, 0.3125, 0.4375, 0.3125, 0.4375, 0.25, 0.4687, 0.6875, 0.4687, 0.75, 0.4375, 0.75, 0.4375, 0.6875, 0.4687, 0.1875, 0.4687, 0.25, 0.4375, 0.25, 0.4375, 0.1875, 0.4687, 0.625, 0.4687, 0.6875, 0.4375, 0.6875, 0.4375, 0.625, 0.4687, 0.125, 0.4687, 0.1875, 0.4375, 0.1875, 0.4375, 0.125, 0.4687, 0.5625, 0.4687, 0.625, 0.4375, 0.625, 0.4375, 0.5625, 0.4375, 0.75, 0.4375, 0.8125, 0.4062, 0.8125, 0.4062, 0.75, 0.4375, 0.25, 0.4375, 0.3125, 0.4062, 0.3125, 0.4062, 0.25, 0.4375, 0.6875, 0.4375, 0.75, 0.4062, 0.75, 0.4062, 0.6875, 0.4375, 0.1875, 0.4375, 0.25, 0.4062, 0.25, 0.4062, 0.1875, 0.4375, 0.625, 0.4375, 0.6875, 0.4062, 0.6875, 0.4062, 0.625, 0.4375, 0.125, 0.4375, 0.1875, 0.4062, 0.1875, 0.4062, 0.125, 0.4375, 0.5625, 0.4375, 0.625, 0.4062, 0.625, 0.4062, 0.5625, 0.4375, 0.0625, 0.4375, 0.125, 0.4062, 0.125, 0.4062, 0.0625, 0.4375, 0.5, 0.4375, 0.5625, 0.4062, 0.5625, 0.4062, 0.5, 0.4375, 0.9375, 0.4219, 1.0, 0.4062, 0.9375, 0.4219, 0.0, 0.4375, 0.0625, 0.4062, 0.0625, 0.4375, 0.4375, 0.4375, 0.5, 0.4062, 0.5, 0.4062, 0.4375, 0.4375, 0.875, 0.4375, 0.9375, 0.4062, 0.9375, 0.4062, 0.875, 0.4375, 0.375, 0.4375, 0.4375, 0.4062, 0.4375, 0.4062, 0.375, 0.4375, 0.8125, 0.4375, 0.875, 0.4062, 0.875, 0.4062, 0.8125, 0.4375, 0.3125, 0.4375, 0.375, 0.4062, 0.375, 0.4062, 0.3125, 0.4062, 0.5, 0.4062, 0.5625, 0.375, 0.5625, 0.375, 0.5, 0.4062, 0.9375, 0.3906, 1.0, 0.375, 0.9375, 0.3906, 0.0, 0.4062, 0.0625, 0.375, 0.0625, 0.4062, 0.4375, 0.4062, 0.5, 0.375, 0.5, 0.375, 0.4375, 0.4062, 0.875, 0.4062, 0.9375, 0.375, 0.9375, 0.375, 0.875, 0.4062, 0.375, 0.4062, 0.4375, 0.375, 0.4375, 0.375, 0.375, 0.4062, 0.8125, 0.4062, 0.875, 0.375, 0.875, 0.375, 0.8125, 0.4062, 0.3125, 0.4062, 0.375, 0.375, 0.375, 0.375, 0.3125, 0.4062, 0.75, 0.4062, 0.8125, 0.375, 0.8125, 0.375, 0.75, 0.4062, 0.25, 0.4062, 0.3125, 0.375, 0.3125, 0.375, 0.25, 0.4062, 0.6875, 0.4062, 0.75, 0.375, 0.75, 0.375, 0.6875, 0.4062, 0.1875, 0.4062, 0.25, 0.375, 0.25, 0.375, 0.1875, 0.4062, 0.625, 0.4062, 0.6875, 0.375, 0.6875, 0.375, 0.625, 0.4062, 0.125, 0.4062, 0.1875, 0.375, 0.1875, 0.375, 0.125, 0.4062, 0.5625, 0.4062, 0.625, 0.375, 0.625, 0.375, 0.5625, 0.4062, 0.0625, 0.4062, 0.125, 0.375, 0.125, 0.375, 0.0625, 0.375, 0.25, 0.375, 0.3125, 0.3437, 0.3125, 0.3437, 0.25, 0.375, 0.6875, 0.375, 0.75, 0.3437, 0.75, 0.3437, 0.6875, 0.375, 0.1875, 0.375, 0.25, 0.3437, 0.25, 0.3437, 0.1875, 0.375, 0.625, 0.375, 0.6875, 0.3437, 0.6875, 0.3437, 0.625, 0.375, 0.125, 0.375, 0.1875, 0.3437, 0.1875, 0.3437, 0.125, 0.375, 0.5625, 0.375, 0.625, 0.3437, 0.625, 0.3437, 0.5625, 0.375, 0.0625, 0.375, 0.125, 0.3437, 0.125, 0.3437, 0.0625, 0.375, 0.5, 0.375, 0.5625, 0.3437, 0.5625, 0.3437, 0.5, 0.375, 0.9375, 0.3594, 1.0, 0.3437, 0.9375, 0.3594, 0.0, 0.375, 0.0625, 0.3437, 0.0625, 0.375, 0.4375, 0.375, 0.5, 0.3437, 0.5, 0.3437, 0.4375, 0.375, 0.875, 0.375, 0.9375, 0.3437, 0.9375, 0.3437, 0.875, 0.375, 0.375, 0.375, 0.4375, 0.3437, 0.4375, 0.3437, 0.375, 0.375, 0.8125, 0.375, 0.875, 0.3437, 0.875, 0.3437, 0.8125, 0.375, 0.3125, 0.375, 0.375, 0.3437, 0.375, 0.3437, 0.3125, 0.375, 0.75, 0.375, 0.8125, 0.3437, 0.8125, 0.3437, 0.75, 0.3281, 0.0, 0.3437, 0.0625, 0.3125, 0.0625, 0.3437, 0.4375, 0.3437, 0.5, 0.3125, 0.5, 0.3125, 0.4375, 0.3437, 0.875, 0.3437, 0.9375, 0.3125, 0.9375, 0.3125, 0.875, 0.3437, 0.375, 0.3437, 0.4375, 0.3125, 0.4375, 0.3125, 0.375, 0.3437, 0.8125, 0.3437, 0.875, 0.3125, 0.875, 0.3125, 0.8125, 0.3437, 0.3125, 0.3437, 0.375, 0.3125, 0.375, 0.3125, 0.3125, 0.3437, 0.75, 0.3437, 0.8125, 0.3125, 0.8125, 0.3125, 0.75, 0.3437, 0.25, 0.3437, 0.3125, 0.3125, 0.3125, 0.3125, 0.25, 0.3437, 0.6875, 0.3437, 0.75, 0.3125, 0.75, 0.3125, 0.6875, 0.3437, 0.1875, 0.3437, 0.25, 0.3125, 0.25, 0.3125, 0.1875, 0.3437, 0.625, 0.3437, 0.6875, 0.3125, 0.6875, 0.3125, 0.625, 0.3437, 0.125, 0.3437, 0.1875, 0.3125, 0.1875, 0.3125, 0.125, 0.3437, 0.5625, 0.3437, 0.625, 0.3125, 0.625, 0.3125, 0.5625, 0.3437, 0.0625, 0.3437, 0.125, 0.3125, 0.125, 0.3125, 0.0625, 0.3437, 0.5, 0.3437, 0.5625, 0.3125, 0.5625, 0.3125, 0.5, 0.3437, 0.9375, 0.3281, 1.0, 0.3125, 0.9375, 0.3125, 0.1875, 0.3125, 0.25, 0.2812, 0.25, 0.2812, 0.1875, 0.3125, 0.625, 0.3125, 0.6875, 0.2812, 0.6875, 0.2812, 0.625, 0.3125, 0.125, 0.3125, 0.1875, 0.2812, 0.1875, 0.2812, 0.125, 0.3125, 0.5625, 0.3125, 0.625, 0.2812, 0.625, 0.2812, 0.5625, 0.3125, 0.0625, 0.3125, 0.125, 0.2812, 0.125, 0.2812, 0.0625, 0.3125, 0.5, 0.3125, 0.5625, 0.2812, 0.5625, 0.2812, 0.5, 0.3125, 0.9375, 0.2969, 1.0, 0.2812, 0.9375, 0.2969, 0.0, 0.3125, 0.0625, 0.2812, 0.0625, 0.3125, 0.4375, 0.3125, 0.5, 0.2812, 0.5, 0.2812, 0.4375, 0.3125, 0.875, 0.3125, 0.9375, 0.2812, 0.9375, 0.2812, 0.875, 0.3125, 0.375, 0.3125, 0.4375, 0.2812, 0.4375, 0.2812, 0.375, 0.3125, 0.8125, 0.3125, 0.875, 0.2812, 0.875, 0.2812, 0.8125, 0.3125, 0.3125, 0.3125, 0.375, 0.2812, 0.375, 0.2812, 0.3125, 0.3125, 0.75, 0.3125, 0.8125, 0.2812, 0.8125, 0.2812, 0.75, 0.3125, 0.25, 0.3125, 0.3125, 0.2812, 0.3125, 0.2812, 0.25, 0.3125, 0.6875, 0.3125, 0.75, 0.2812, 0.75, 0.2812, 0.6875, 0.2812, 0.875, 0.2812, 0.9375, 0.25, 0.9375, 0.25, 0.875, 0.2812, 0.375, 0.2812, 0.4375, 0.25, 0.4375, 0.25, 0.375, 0.2812, 0.8125, 0.2812, 0.875, 0.25, 0.875, 0.25, 0.8125, 0.2812, 0.3125, 0.2812, 0.375, 0.25, 0.375, 0.25, 0.3125, 0.2812, 0.75, 0.2812, 0.8125, 0.25, 0.8125, 0.25, 0.75, 0.2812, 0.25, 0.2812, 0.3125, 0.25, 0.3125, 0.25, 0.25, 0.2812, 0.6875, 0.2812, 0.75, 0.25, 0.75, 0.25, 0.6875, 0.2812, 0.1875, 0.2812, 0.25, 0.25, 0.25, 0.25, 0.1875, 0.2812, 0.625, 0.2812, 0.6875, 0.25, 0.6875, 0.25, 0.625, 0.2812, 0.125, 0.2812, 0.1875, 0.25, 0.1875, 0.25, 0.125, 0.2812, 0.5625, 0.2812, 0.625, 0.25, 0.625, 0.25, 0.5625, 0.2812, 0.0625, 0.2812, 0.125, 0.25, 0.125, 0.25, 0.0625, 0.2812, 0.5, 0.2812, 0.5625, 0.25, 0.5625, 0.25, 0.5, 0.2812, 0.9375, 0.2656, 1.0, 0.25, 0.9375, 0.2656, 0.0, 0.2812, 0.0625, 0.25, 0.0625, 0.2812, 0.4375, 0.2812, 0.5, 0.25, 0.5, 0.25, 0.4375, 0.25, 0.625, 0.25, 0.6875, 0.2187, 0.6875, 0.2188, 0.625, 0.25, 0.125, 0.25, 0.1875, 0.2188, 0.1875, 0.2188, 0.125, 0.25, 0.5625, 0.25, 0.625, 0.2188, 0.625, 0.2187, 0.5625, 0.25, 0.0625, 0.25, 0.125, 0.2188, 0.125, 0.2188, 0.0625, 0.25, 0.5, 0.25, 0.5625, 0.2187, 0.5625, 0.2187, 0.5, 0.25, 0.9375, 0.2344, 1.0, 0.2188, 0.9375, 0.2344, 0.0, 0.25, 0.0625, 0.2188, 0.0625, 0.25, 0.4375, 0.25, 0.5, 0.2187, 0.5, 0.2187, 0.4375, 0.25, 0.875, 0.25, 0.9375, 0.2188, 0.9375, 0.2188, 0.875, 0.25, 0.375, 0.25, 0.4375, 0.2187, 0.4375, 0.2188, 0.375, 0.25, 0.8125, 0.25, 0.875, 0.2188, 0.875, 0.2188, 0.8125, 0.25, 0.3125, 0.25, 0.375, 0.2188, 0.375, 0.2187, 0.3125, 0.25, 0.75, 0.25, 0.8125, 0.2188, 0.8125, 0.2187, 0.75, 0.25, 0.25, 0.25, 0.3125, 0.2187, 0.3125, 0.2187, 0.25, 0.25, 0.6875, 0.25, 0.75, 0.2187, 0.75, 0.2187, 0.6875, 0.25, 0.1875, 0.25, 0.25, 0.2187, 0.25, 0.2188, 0.1875, 0.2188, 0.375, 0.2187, 0.4375, 0.1875, 0.4375, 0.1875, 0.375, 0.2188, 0.8125, 0.2188, 0.875, 0.1875, 0.875, 0.1875, 0.8125, 0.2187, 0.3125, 0.2188, 0.375, 0.1875, 0.375, 0.1875, 0.3125, 0.2187, 0.75, 0.2188, 0.8125, 0.1875, 0.8125, 0.1875, 0.75, 0.2187, 0.25, 0.2187, 0.3125, 0.1875, 0.3125, 0.1875, 0.25, 0.2187, 0.6875, 0.2187, 0.75, 0.1875, 0.75, 0.1875, 0.6875, 0.2188, 0.1875, 0.2187, 0.25, 0.1875, 0.25, 0.1875, 0.1875, 0.2188, 0.625, 0.2187, 0.6875, 0.1875, 0.6875, 0.1875, 0.625, 0.2188, 0.125, 0.2188, 0.1875, 0.1875, 0.1875, 0.1875, 0.125, 0.2187, 0.5625, 0.2188, 0.625, 0.1875, 0.625, 0.1875, 0.5625, 0.2188, 0.0625, 0.2188, 0.125, 0.1875, 0.125, 0.1875, 0.0625, 0.2187, 0.5, 0.2187, 0.5625, 0.1875, 0.5625, 0.1875, 0.5, 0.2188, 0.9375, 0.2031, 1.0, 0.1875, 0.9375, 0.2031, 0.0, 0.2188, 0.0625, 0.1875, 0.0625, 0.2187, 0.4375, 0.2187, 0.5, 0.1875, 0.5, 0.1875, 0.4375, 0.2188, 0.875, 0.2188, 0.9375, 0.1875, 0.9375, 0.1875, 0.875, 0.1875, 0.125, 0.1875, 0.1875, 0.1563, 0.1875, 0.1563, 0.125, 0.1875, 0.5625, 0.1875, 0.625, 0.1563, 0.625, 0.1562, 0.5625, 0.1875, 0.0625, 0.1875, 0.125, 0.1563, 0.125, 0.1563, 0.0625, 0.1875, 0.5, 0.1875, 0.5625, 0.1562, 0.5625, 0.1562, 0.5, 0.1875, 0.9375, 0.1719, 1.0, 0.1563, 0.9375, 0.1719, 0.0, 0.1875, 0.0625, 0.1563, 0.0625, 0.1875, 0.4375, 0.1875, 0.5, 0.1562, 0.5, 0.1562, 0.4375, 0.1875, 0.875, 0.1875, 0.9375, 0.1563, 0.9375, 0.1563, 0.875, 0.1875, 0.375, 0.1875, 0.4375, 0.1562, 0.4375, 0.1563, 0.375, 0.1875, 0.8125, 0.1875, 0.875, 0.1563, 0.875, 0.1563, 0.8125, 0.1875, 0.3125, 0.1875, 0.375, 0.1563, 0.375, 0.1562, 0.3125, 0.1875, 0.75, 0.1875, 0.8125, 0.1563, 0.8125, 0.1563, 0.75, 0.1875, 0.25, 0.1875, 0.3125, 0.1562, 0.3125, 0.1563, 0.25, 0.1875, 0.6875, 0.1875, 0.75, 0.1563, 0.75, 0.1562, 0.6875, 0.1875, 0.1875, 0.1875, 0.25, 0.1563, 0.25, 0.1563, 0.1875, 0.1875, 0.625, 0.1875, 0.6875, 0.1562, 0.6875, 0.1563, 0.625, 0.1563, 0.8125, 0.1563, 0.875, 0.125, 0.875, 0.125, 0.8125, 0.1562, 0.3125, 0.1563, 0.375, 0.125, 0.375, 0.125, 0.3125, 0.1563, 0.75, 0.1563, 0.8125, 0.125, 0.8125, 0.125, 0.75, 0.1563, 0.25, 0.1562, 0.3125, 0.125, 0.3125, 0.125, 0.25, 0.1562, 0.6875, 0.1563, 0.75, 0.125, 0.75, 0.125, 0.6875, 0.1563, 0.1875, 0.1563, 0.25, 0.125, 0.25, 0.125, 0.1875, 0.1563, 0.625, 0.1562, 0.6875, 0.125, 0.6875, 0.125, 0.625, 0.1563, 0.125, 0.1563, 0.1875, 0.125, 0.1875, 0.125, 0.125, 0.1562, 0.5625, 0.1563, 0.625, 0.125, 0.625, 0.125, 0.5625, 0.1563, 0.0625, 0.1563, 0.125, 0.125, 0.125, 0.125, 0.0625, 0.1562, 0.5, 0.1562, 0.5625, 0.125, 0.5625, 0.125, 0.5, 0.1563, 0.9375, 0.1406, 1.0, 0.125, 0.9375, 0.1406, 0.0, 0.1563, 0.0625, 0.125, 0.0625, 0.1562, 0.4375, 0.1562, 0.5, 0.125, 0.5, 0.125, 0.4375, 0.1563, 0.875, 0.1563, 0.9375, 0.125, 0.9375, 0.125, 0.875, 0.1563, 0.375, 0.1562, 0.4375, 0.125, 0.4375, 0.125, 0.375, 0.125, 0.5625, 0.125, 0.625, 0.09375, 0.625, 0.09375, 0.5625, 0.125, 0.0625, 0.125, 0.125, 0.09375, 0.125, 0.09375, 0.0625, 0.125, 0.5, 0.125, 0.5625, 0.09375, 0.5625, 0.09375, 0.5, 0.125, 0.9375, 0.1094, 1.0, 0.09375, 0.9375, 0.1094, 0.0, 0.125, 0.0625, 0.09375, 0.0625, 0.125, 0.4375, 0.125, 0.5, 0.09375, 0.5, 0.09375, 0.4375, 0.125, 0.875, 0.125, 0.9375, 0.09375, 0.9375, 0.09375, 0.875, 0.125, 0.375, 0.125, 0.4375, 0.09375, 0.4375, 0.09375, 0.375, 0.125, 0.8125, 0.125, 0.875, 0.09375, 0.875, 0.09375, 0.8125, 0.125, 0.3125, 0.125, 0.375, 0.09375, 0.375, 0.09375, 0.3125, 0.125, 0.75, 0.125, 0.8125, 0.09375, 0.8125, 0.09375, 0.75, 0.125, 0.25, 0.125, 0.3125, 0.09375, 0.3125, 0.09375, 0.25, 0.125, 0.6875, 0.125, 0.75, 0.09375, 0.75, 0.09375, 0.6875, 0.125, 0.1875, 0.125, 0.25, 0.09375, 0.25, 0.09375, 0.1875, 0.125, 0.625, 0.125, 0.6875, 0.09375, 0.6875, 0.09375, 0.625, 0.125, 0.125, 0.125, 0.1875, 0.09375, 0.1875, 0.09375, 0.125, 0.09375, 0.3125, 0.09375, 0.375, 0.0625, 0.375, 0.0625, 0.3125, 0.09375, 0.75, 0.09375, 0.8125, 0.0625, 0.8125, 0.0625, 0.75, 0.09375, 0.25, 0.09375, 0.3125, 0.0625, 0.3125, 0.0625, 0.25, 0.09375, 0.6875, 0.09375, 0.75, 0.0625, 0.75, 0.0625, 0.6875, 0.09375, 0.1875, 0.09375, 0.25, 0.0625, 0.25, 0.0625, 0.1875, 0.09375, 0.625, 0.09375, 0.6875, 0.0625, 0.6875, 0.0625, 0.625, 0.09375, 0.125, 0.09375, 0.1875, 0.0625, 0.1875, 0.0625, 0.125, 0.09375, 0.5625, 0.09375, 0.625, 0.0625, 0.625, 0.0625, 0.5625, 0.09375, 0.0625, 0.09375, 0.125, 0.0625, 0.125, 0.0625, 0.0625, 0.09375, 0.5, 0.09375, 0.5625, 0.0625, 0.5625, 0.0625, 0.5, 0.09375, 0.9375, 0.07813, 1.0, 0.0625, 0.9375, 0.07813, 0.0, 0.09375, 0.0625, 0.0625, 0.0625, 0.09375, 0.4375, 0.09375, 0.5, 0.0625, 0.5, 0.0625, 0.4375, 0.09375, 0.875, 0.09375, 0.9375, 0.0625, 0.9375, 0.0625, 0.875, 0.09375, 0.375, 0.09375, 0.4375, 0.0625, 0.4375, 0.0625, 0.375, 0.09375, 0.8125, 0.09375, 0.875, 0.0625, 0.875, 0.0625, 0.8125, 0.0625, 0.0625, 0.0625, 0.125, 0.03125, 0.125, 0.03125, 0.0625, 0.0625, 0.5, 0.0625, 0.5625, 0.03125, 0.5625, 0.03125, 0.5, 0.0625, 0.9375, 0.04688, 1.0, 0.03125, 0.9375, 0.04688, 0.0, 0.0625, 0.0625, 0.03125, 0.0625, 0.0625, 0.4375, 0.0625, 0.5, 0.03125, 0.5, 0.03125, 0.4375, 0.0625, 0.875, 0.0625, 0.9375, 0.03125, 0.9375, 0.03125, 0.875, 0.0625, 0.375, 0.0625, 0.4375, 0.03125, 0.4375, 0.03125, 0.375, 0.0625, 0.8125, 0.0625, 0.875, 0.03125, 0.875, 0.03125, 0.8125, 0.0625, 0.3125, 0.0625, 0.375, 0.03125, 0.375, 0.03125, 0.3125, 0.0625, 0.75, 0.0625, 0.8125, 0.03125, 0.8125, 0.03125, 0.75, 0.0625, 0.25, 0.0625, 0.3125, 0.03125, 0.3125, 0.03125, 0.25, 0.0625, 0.6875, 0.0625, 0.75, 0.03125, 0.75, 0.03125, 0.6875, 0.0625, 0.1875, 0.0625, 0.25, 0.03125, 0.25, 0.03125, 0.1875, 0.0625, 0.625, 0.0625, 0.6875, 0.03125, 0.6875, 0.03125, 0.625, 0.0625, 0.125, 0.0625, 0.1875, 0.03125, 0.1875, 0.03125, 0.125, 0.0625, 0.5625, 0.0625, 0.625, 0.03125, 0.625, 0.03125, 0.5625, 0.03125, 0.25, 0.03125, 0.3125, 0.0, 0.3125, 0.0, 0.25, 0.03125, 0.6875, 0.03125, 0.75, 0.0, 0.75, 0.0, 0.6875, 0.03125, 0.1875, 0.03125, 0.25, 0.0, 0.25, 5.96e-08, 0.1875, 0.03125, 0.625, 0.03125, 0.6875, 0.0, 0.6875, 5.96e-08, 0.625, 0.03125, 0.125, 0.03125, 0.1875, 5.96e-08, 0.1875, 8.941e-08, 0.125, 0.03125, 0.5625, 0.03125, 0.625, 5.96e-08, 0.625, 0.0, 0.5625, 0.03125, 0.0625, 0.03125, 0.125, 8.941e-08, 0.125, 2.384e-07, 0.0625, 0.03125, 0.5, 0.03125, 0.5625, 0.0, 0.5625, 0.0, 0.5, 0.03125, 0.9375, 0.01563, 1.0, 2.384e-07, 0.9375, 0.01563, 0.0, 0.03125, 0.0625, 2.384e-07, 0.0625, 0.03125, 0.4375, 0.03125, 0.5, 0.0, 0.5, 0.0, 0.4375, 0.03125, 0.875, 0.03125, 0.9375, 2.384e-07, 0.9375, 8.941e-08, 0.875, 0.03125, 0.375, 0.03125, 0.4375, 0.0, 0.4375, 5.96e-08, 0.375, 0.03125, 0.8125, 0.03125, 0.875, 8.941e-08, 0.875, 5.96e-08, 0.8125, 0.03125, 0.3125, 0.03125, 0.375, 5.96e-08, 0.375, 0.0, 0.3125, 0.03125, 0.75, 0.03125, 0.8125, 5.96e-08, 0.8125, 0.0, 0.75, 1.0, 0.9375, 0.9844, 1.0, 0.9688, 0.9375, 0.9844, 0.0, 1.0, 0.0625, 0.9688, 0.0625, 1.0, 0.4375, 1.0, 0.5, 0.9688, 0.5, 0.9688, 0.4375, 1.0, 0.875, 1.0, 0.9375, 0.9688, 0.9375, 0.9688, 0.875, 1.0, 0.375, 1.0, 0.4375, 0.9688, 0.4375, 0.9688, 0.375, 1.0, 0.8125, 1.0, 0.875, 0.9688, 0.875, 0.9688, 0.8125, 1.0, 0.3125, 1.0, 0.375, 0.9688, 0.375, 0.9688, 0.3125, 1.0, 0.75, 1.0, 0.8125, 0.9688, 0.8125, 0.9688, 0.75, 1.0, 0.25, 1.0, 0.3125, 0.9688, 0.3125, 0.9688, 0.25, 1.0, 0.6875, 1.0, 0.75, 0.9688, 0.75, 0.9688, 0.6875, 1.0, 0.1875, 1.0, 0.25, 0.9688, 0.25, 0.9688, 0.1875, 1.0, 0.625, 1.0, 0.6875, 0.9688, 0.6875, 0.9688, 0.625, 1.0, 0.125, 1.0, 0.1875, 0.9688, 0.1875, 0.9688, 0.125, 1.0, 0.5625, 1.0, 0.625, 0.9688, 0.625, 0.9688, 0.5625, 1.0, 0.0625, 1.0, 0.125, 0.9688, 0.125, 0.9688, 0.0625, 1.0, 0.5, 1.0, 0.5625, 0.9688, 0.5625, 0.9688, 0.5, 0.9688, 0.6875, 0.9688, 0.75, 0.9375, 0.75, 0.9375, 0.6875, 0.9688, 0.1875, 0.9688, 0.25, 0.9375, 0.25, 0.9375, 0.1875, 0.9688, 0.625, 0.9688, 0.6875, 0.9375, 0.6875, 0.9375, 0.625, 0.9688, 0.125, 0.9688, 0.1875, 0.9375, 0.1875, 0.9375, 0.125, 0.9688, 0.5625, 0.9688, 0.625, 0.9375, 0.625, 0.9375, 0.5625, 0.9688, 0.0625, 0.9688, 0.125, 0.9375, 0.125, 0.9375, 0.0625, 0.9688, 0.5, 0.9688, 0.5625, 0.9375, 0.5625, 0.9375, 0.5, 0.9688, 0.9375, 0.9531, 1.0, 0.9375, 0.9375, 0.9531, 0.0, 0.9688, 0.0625, 0.9375, 0.0625, 0.9688, 0.4375, 0.9688, 0.5, 0.9375, 0.5, 0.9375, 0.4375, 0.9688, 0.875, 0.9688, 0.9375, 0.9375, 0.9375, 0.9375, 0.875, 0.9688, 0.375, 0.9688, 0.4375, 0.9375, 0.4375, 0.9375, 0.375, 0.9688, 0.8125, 0.9688, 0.875, 0.9375, 0.875, 0.9375, 0.8125, 0.9688, 0.3125, 0.9688, 0.375, 0.9375, 0.375, 0.9375, 0.3125, 0.9688, 0.75, 0.9688, 0.8125, 0.9375, 0.8125, 0.9375, 0.75, 0.9688, 0.25, 0.9688, 0.3125, 0.9375, 0.3125, 0.9375, 0.25, 0.9375, 0.4375, 0.9375, 0.5, 0.9062, 0.5, 0.9062, 0.4375, 0.9375, 0.875, 0.9375, 0.9375, 0.9063, 0.9375, 0.9063, 0.875, 0.9375, 0.375, 0.9375, 0.4375, 0.9062, 0.4375, 0.9062, 0.375, 0.9375, 0.8125, 0.9375, 0.875, 0.9063, 0.875, 0.9062, 0.8125, 0.9375, 0.3125, 0.9375, 0.375, 0.9062, 0.375, 0.9062, 0.3125, 0.9375, 0.75, 0.9375, 0.8125, 0.9062, 0.8125, 0.9062, 0.75, 0.9375, 0.25, 0.9375, 0.3125, 0.9062, 0.3125, 0.9062, 0.25, 0.9375, 0.6875, 0.9375, 0.75, 0.9062, 0.75, 0.9062, 0.6875, 0.9375, 0.1875, 0.9375, 0.25, 0.9062, 0.25, 0.9062, 0.1875, 0.9375, 0.625, 0.9375, 0.6875, 0.9062, 0.6875, 0.9062, 0.625, 0.9375, 0.125, 0.9375, 0.1875, 0.9062, 0.1875, 0.9063, 0.125, 0.9375, 0.5625, 0.9375, 0.625, 0.9062, 0.625, 0.9062, 0.5625, 0.9375, 0.0625, 0.9375, 0.125, 0.9063, 0.125, 0.9063, 0.0625, 0.9375, 0.5, 0.9375, 0.5625, 0.9062, 0.5625, 0.9062, 0.5, 0.9375, 0.9375, 0.9219, 1.0, 0.9063, 0.9375, 0.9219, 0.0, 0.9375, 0.0625, 0.9063, 0.0625, 0.9062, 0.1875, 0.9062, 0.25, 0.875, 0.25, 0.875, 0.1875, 0.9062, 0.625, 0.9062, 0.6875, 0.875, 0.6875, 0.875, 0.625, 0.9063, 0.125, 0.9062, 0.1875, 0.875, 0.1875, 0.875, 0.125, 0.9062, 0.5625, 0.9062, 0.625, 0.875, 0.625, 0.875, 0.5625, 0.9063, 0.0625, 0.9063, 0.125, 0.875, 0.125, 0.875, 0.0625, 0.9062, 0.5, 0.9062, 0.5625, 0.875, 0.5625, 0.875, 0.5, 0.9063, 0.9375, 0.8906, 1.0, 0.875, 0.9375, 0.8906, 0.0, 0.9063, 0.0625, 0.875, 0.0625, 0.9062, 0.4375, 0.9062, 0.5, 0.875, 0.5, 0.875, 0.4375, 0.9063, 0.875, 0.9063, 0.9375, 0.875, 0.9375, 0.875, 0.875, 0.9062, 0.375, 0.9062, 0.4375, 0.875, 0.4375, 0.875, 0.375, 0.9062, 0.8125, 0.9063, 0.875, 0.875, 0.875, 0.875, 0.8125, 0.9062, 0.3125, 0.9062, 0.375, 0.875, 0.375, 0.875, 0.3125, 0.9062, 0.75, 0.9062, 0.8125, 0.875, 0.8125, 0.875, 0.75, 0.9062, 0.25, 0.9062, 0.3125, 0.875, 0.3125, 0.875, 0.25, 0.9062, 0.6875, 0.9062, 0.75, 0.875, 0.75, 0.875, 0.6875, 0.875, 0.875, 0.875, 0.9375, 0.8438, 0.9375, 0.8438, 0.875, 0.875, 0.375, 0.875, 0.4375, 0.8438, 0.4375, 0.8438, 0.375, 0.875, 0.8125, 0.875, 0.875, 0.8438, 0.875, 0.8438, 0.8125, 0.875, 0.3125, 0.875, 0.375, 0.8438, 0.375, 0.8438, 0.3125, 0.875, 0.75, 0.875, 0.8125, 0.8438, 0.8125, 0.8438, 0.75, 0.875, 0.25, 0.875, 0.3125, 0.8438, 0.3125, 0.8438, 0.25, 0.875, 0.6875, 0.875, 0.75, 0.8438, 0.75, 0.8438, 0.6875, 0.875, 0.1875, 0.875, 0.25, 0.8438, 0.25, 0.8438, 0.1875, 0.875, 0.625, 0.875, 0.6875, 0.8438, 0.6875, 0.8438, 0.625, 0.875, 0.125, 0.875, 0.1875, 0.8438, 0.1875, 0.8438, 0.125, 0.875, 0.5625, 0.875, 0.625, 0.8438, 0.625, 0.8438, 0.5625, 0.875, 0.0625, 0.875, 0.125, 0.8438, 0.125, 0.8438, 0.0625, 0.875, 0.5, 0.875, 0.5625, 0.8438, 0.5625, 0.8438, 0.5, 0.875, 0.9375, 0.8594, 1.0, 0.8438, 0.9375, 0.8594, 0.0, 0.875, 0.0625, 0.8438, 0.0625, 0.875, 0.4375, 0.875, 0.5, 0.8438, 0.5, 0.8438, 0.4375, 0.8438, 0.625, 0.8438, 0.6875, 0.8125, 0.6875, 0.8125, 0.625, 0.8438, 0.125, 0.8438, 0.1875, 0.8125, 0.1875, 0.8125, 0.125, 0.8438, 0.5625, 0.8438, 0.625, 0.8125, 0.625, 0.8125, 0.5625, 0.8438, 0.0625, 0.8438, 0.125, 0.8125, 0.125, 0.8125, 0.0625, 0.8438, 0.5, 0.8438, 0.5625, 0.8125, 0.5625, 0.8125, 0.5, 0.8438, 0.9375, 0.8281, 1.0, 0.8125, 0.9375, 0.8281, 0.0, 0.8438, 0.0625, 0.8125, 0.0625, 0.8438, 0.4375, 0.8438, 0.5, 0.8125, 0.5, 0.8125, 0.4375, 0.8438, 0.875, 0.8438, 0.9375, 0.8125, 0.9375, 0.8125, 0.875, 0.8438, 0.375, 0.8438, 0.4375, 0.8125, 0.4375, 0.8125, 0.375, 0.8438, 0.8125, 0.8438, 0.875, 0.8125, 0.875, 0.8125, 0.8125, 0.8438, 0.3125, 0.8438, 0.375, 0.8125, 0.375, 0.8125, 0.3125, 0.8438, 0.75, 0.8438, 0.8125, 0.8125, 0.8125, 0.8125, 0.75, 0.8438, 0.25, 0.8438, 0.3125, 0.8125, 0.3125, 0.8125, 0.25, 0.8438, 0.6875, 0.8438, 0.75, 0.8125, 0.75, 0.8125, 0.6875, 0.8438, 0.1875, 0.8438, 0.25, 0.8125, 0.25, 0.8125, 0.1875, 0.8125, 0.375, 0.8125, 0.4375, 0.7812, 0.4375, 0.7812, 0.375, 0.8125, 0.8125, 0.8125, 0.875, 0.7812, 0.875, 0.7812, 0.8125, 0.8125, 0.3125, 0.8125, 0.375, 0.7812, 0.375, 0.7812, 0.3125, 0.8125, 0.75, 0.8125, 0.8125, 0.7812, 0.8125, 0.7812, 0.75, 0.8125, 0.25, 0.8125, 0.3125, 0.7812, 0.3125, 0.7812, 0.25, 0.8125, 0.6875, 0.8125, 0.75, 0.7812, 0.75, 0.7812, 0.6875, 0.8125, 0.1875, 0.8125, 0.25, 0.7812, 0.25, 0.7812, 0.1875, 0.8125, 0.625, 0.8125, 0.6875, 0.7812, 0.6875, 0.7812, 0.625, 0.8125, 0.125, 0.8125, 0.1875, 0.7812, 0.1875, 0.7812, 0.125, 0.8125, 0.5625, 0.8125, 0.625, 0.7812, 0.625, 0.7812, 0.5625, 0.8125, 0.0625, 0.8125, 0.125, 0.7812, 0.125, 0.7812, 0.0625, 0.8125, 0.5, 0.8125, 0.5625, 0.7812, 0.5625, 0.7812, 0.5, 0.8125, 0.9375, 0.7969, 1.0, 0.7812, 0.9375, 0.7969, 0.0, 0.8125, 0.0625, 0.7812, 0.0625, 0.8125, 0.4375, 0.8125, 0.5, 0.7812, 0.5, 0.7812, 0.4375, 0.8125, 0.875, 0.8125, 0.9375, 0.7812, 0.9375, 0.7812, 0.875, 0.7812, 0.125, 0.7812, 0.1875, 0.75, 0.1875, 0.75, 0.125, 0.7812, 0.5625, 0.7812, 0.625, 0.75, 0.625, 0.75, 0.5625, 0.7812, 0.0625, 0.7812, 0.125, 0.75, 0.125, 0.75, 0.0625, 0.7812, 0.5, 0.7812, 0.5625, 0.75, 0.5625, 0.75, 0.5, 0.7812, 0.9375, 0.7656, 1.0, 0.75, 0.9375, 0.7656, 0.0, 0.7812, 0.0625, 0.75, 0.0625, 0.7812, 0.4375, 0.7812, 0.5, 0.75, 0.5, 0.75, 0.4375, 0.7812, 0.875, 0.7812, 0.9375, 0.75, 0.9375, 0.75, 0.875, 0.7812, 0.375, 0.7812, 0.4375, 0.75, 0.4375, 0.75, 0.375, 0.7812, 0.8125, 0.7812, 0.875, 0.75, 0.875, 0.75, 0.8125, 0.7812, 0.3125, 0.7812, 0.375, 0.75, 0.375, 0.75, 0.3125, 0.7812, 0.75, 0.7812, 0.8125, 0.75, 0.8125, 0.75, 0.75, 0.7812, 0.25, 0.7812, 0.3125, 0.75, 0.3125, 0.75, 0.25, 0.7812, 0.6875, 0.7812, 0.75, 0.75, 0.75, 0.75, 0.6875, 0.7812, 0.1875, 0.7812, 0.25, 0.75, 0.25, 0.75, 0.1875, 0.7812, 0.625, 0.7812, 0.6875, 0.75, 0.6875, 0.75, 0.625])
me_cylinder.materials.append(mat_m_pillar)
me_cylinder.materials.append(mat_material)
me_cylinder.materials.append(mat_m_sphere)
me_cylinder.use_remesh_preserve_volume = False
me_cylinder.use_remesh_preserve_attributes = False
me_cylinder.use_mirror_vertex_groups = False
me_cylinder.update()

# ---- objects
ob_cylinder = bpy.data.objects.new('Cylinder', me_cylinder)

# ---- transforms, parenting, visibility, modifiers, constraints
ob_cylinder.location = (0.0, 0.0, 0.0)
ob_cylinder.scale = (1.819, 1.819, 3.465)
ob_cylinder.lineart.crease_threshold = 0.0

# ---- collection membership
col_collection.objects.link(ob_cylinder)

# ---- scene / render settings (as saved in the file)
scene.frame_start = 1; scene.frame_end = 250; scene.frame_set(1)
scene.render.engine = 'BLENDER_EEVEE_NEXT'
scene.cycles.use_denoising = False
scene.cycles.samples = 128
scene.cycles.sampling_pattern = 'TABULATED_SOBOL'
scene.cycles.use_adaptive_sampling = False
scene.cycles.use_light_tree = False
scene.view_settings.view_transform = 'Filmic'
bpy.context.view_layer.update()

# ---- added for rendering (the .blend has no active camera and no usable light): camera, sun
cam_auto = bpy.data.cameras.new('AutoCamera')
cam_auto.lens = 50.0
cam_auto.sensor_width = 36.0
cam_auto.clip_end = 1000.0
ob_auto_camera = bpy.data.objects.new('AutoCamera', cam_auto)
scene.collection.objects.link(ob_auto_camera)
ob_auto_camera.location = (15.2856, -18.3427, 17.748)
ob_auto_camera.rotation_euler = (1.09748, -7.21219e-08, 0.694738)
scene.camera = ob_auto_camera
light_auto_sun = bpy.data.lights.new('AutoSun', 'SUN')
light_auto_sun.energy = 3.0
light_auto_sun.angle = 0.0523599
ob_auto_sun = bpy.data.objects.new('AutoSun', light_auto_sun)
scene.collection.objects.link(ob_auto_sun)
ob_auto_sun.rotation_euler = (0.872665, 0.174533, 0.523599)
bpy.context.view_layer.update()

